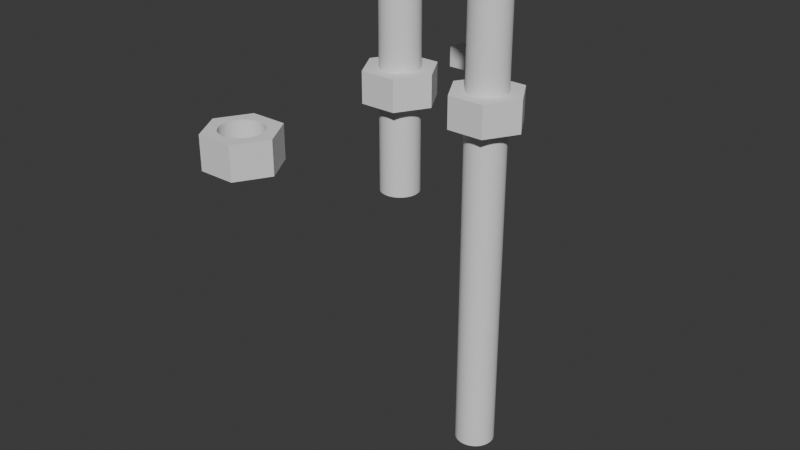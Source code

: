 # Source: JoystickV2.blend  (saved by Blender 4.0.36; exported with 4.5.12 LTS)
import bpy
from mathutils import Matrix  # noqa: F401  (used for matrix-valued properties, if any)

bpy.ops.wm.read_factory_settings(use_empty=True)
scene = bpy.context.scene
scene.name = 'Scene'

# ---- collections
col_collection = bpy.data.collections.new('Collection'); scene.collection.children.link(col_collection)

# ---- materials (node trees are filled in below, after node groups)
mat_material = bpy.data.materials.new('Material')
mat_material.alpha_threshold = 0.0
mat_material.use_transparent_shadow = False
mat_material.roughness = 0.5
mat_material.line_color = (0.0, 0.0, 0.0, 1.0)

# ---- material node trees
mat_material.use_nodes = True; mat_material.node_tree.nodes.clear()
_N = mat_material.node_tree.nodes; _L = mat_material.node_tree.links
n0 = _N.new('ShaderNodeOutputMaterial'); n0.name = 'Material Output'; n0.location = (300, 300)
n1 = _N.new('ShaderNodeBsdfPrincipled'); n1.name = 'Principled BSDF'; n1.location = (10, 300)
n1.inputs[3].default_value = 1.45
_L.new(n1.outputs[0], n0.inputs[0])
n0.is_active_output = True

# ---- world
world_world = bpy.data.worlds.new('World'); scene.world = world_world
world_world.use_nodes = True; world_world.node_tree.nodes.clear()
_N = world_world.node_tree.nodes; _L = world_world.node_tree.links
n0 = _N.new('ShaderNodeOutputWorld'); n0.name = 'World Output'; n0.location = (300, 300)
n1 = _N.new('ShaderNodeBackground'); n1.name = 'Background'; n1.location = (10, 300)
n1.inputs[0].default_value = (0.05088, 0.05088, 0.05088, 1.0)
_L.new(n1.outputs[0], n0.inputs[0])
n0.is_active_output = True
world_world.color = (0.05088, 0.05088, 0.05088)
world_world.use_sun_shadow = False
world_world.sun_shadow_jitter_overblur = 0.0

# ---- meshes
me_cube = bpy.data.meshes.new('Cube')
me_cube.from_pydata([(1.0, 1.0, 1.0), (1.0, 1.0, -1.0), (1.0, -1.0, 1.0), (1.0, -1.0, -1.0), (-1.0, 1.0, 1.0), (-1.0, 1.0, -1.0), (-1.0, -1.0, 1.0), (-1.0, -1.0, -1.0)], [], [(0, 4, 6, 2), (3, 2, 6, 7), (7, 6, 4, 5), (5, 1, 3, 7), (1, 0, 2, 3), (5, 4, 0, 1)])
_uv = me_cube.uv_layers.new(name='UVMap')
_uv.uv.foreach_set('vector', [0.625, 0.5, 0.875, 0.5, 0.875, 0.75, 0.625, 0.75, 0.375, 0.75, 0.625, 0.75, 0.625, 1.0, 0.375, 1.0, 0.375, 0.0, 0.625, 0.0, 0.625, 0.25, 0.375, 0.25, 0.125, 0.5, 0.375, 0.5, 0.375, 0.75, 0.125, 0.75, 0.375, 0.5, 0.625, 0.5, 0.625, 0.75, 0.375, 0.75, 0.375, 0.25, 0.625, 0.25, 0.625, 0.5, 0.375, 0.5])
me_cube.materials.append(mat_material)
me_cube.use_mirror_vertex_groups = False
me_cube.update()
me_cube_005 = bpy.data.meshes.new('Cube.005')
me_cube_005.from_pydata([(2.0, 0.0, 11.0), (1.998, 0.09814, 11.0), (1.99, 0.196, 11.0), (1.978, 0.2935, 11.0), (1.962, 0.3902, 11.0), (1.94, 0.486, 11.0), (1.914, 0.5806, 11.0), (1.883, 0.6738, 11.0), (1.848, 0.7654, 11.0), (1.808, 0.8551, 11.0), (1.764, 0.9428, 11.0), (1.715, 1.028, 11.0), (1.663, 1.111, 11.0), (1.606, 1.191, 11.0), (1.546, 1.269, 11.0), (1.482, 1.343, 11.0), (1.414, 1.414, 11.0), (1.343, 1.482, 11.0), (1.269, 1.546, 11.0), (1.191, 1.606, 11.0), (1.111, 1.663, 11.0), (1.028, 1.715, 11.0), (0.9428, 1.764, 11.0), (0.8551, 1.808, 11.0), (0.7654, 1.848, 11.0), (0.6738, 1.883, 11.0), (0.5806, 1.914, 11.0), (0.486, 1.94, 11.0), (0.3902, 1.962, 11.0), (0.2935, 1.978, 11.0), (0.196, 1.99, 11.0), (0.09813, 1.998, 11.0), (-8.027e-07, 2.0, 11.0), (-0.09814, 1.998, 11.0), (-0.196, 1.99, 11.0), (-0.2935, 1.978, 11.0), (-0.3902, 1.962, 11.0), (-0.486, 1.94, 11.0), (-0.5806, 1.914, 11.0), (-0.6738, 1.883, 11.0), (-0.7654, 1.848, 11.0), (-0.8551, 1.808, 11.0), (-0.9428, 1.764, 11.0), (-1.028, 1.715, 11.0), (-1.111, 1.663, 11.0), (-1.191, 1.606, 11.0), (-1.269, 1.546, 11.0), (-1.343, 1.482, 11.0), (-1.414, 1.414, 11.0), (-1.482, 1.343, 11.0), (-1.546, 1.269, 11.0), (-1.606, 1.191, 11.0), (-1.663, 1.111, 11.0), (-1.715, 1.028, 11.0), (-1.764, 0.9428, 11.0), (-1.808, 0.8551, 11.0), (-1.848, 0.7654, 11.0), (-1.883, 0.6738, 11.0), (-1.914, 0.5806, 11.0), (-1.94, 0.486, 11.0), (-1.962, 0.3902, 11.0), (-1.978, 0.2935, 11.0), (-1.99, 0.196, 11.0), (-1.998, 0.09814, 11.0), (-2.0, 3.64e-06, 11.0), (-1.998, -0.09813, 11.0), (-1.99, -0.196, 11.0), (-1.978, -0.2935, 11.0), (-1.962, -0.3902, 11.0), (-1.94, -0.486, 11.0), (-1.914, -0.5806, 11.0), (-1.883, -0.6738, 11.0), (-1.848, -0.7654, 11.0), (-1.808, -0.8551, 11.0), (-1.764, -0.9428, 11.0), (-1.715, -1.028, 11.0), (-1.663, -1.111, 11.0), (-1.606, -1.191, 11.0), (-1.546, -1.269, 11.0), (-1.482, -1.343, 11.0), (-1.414, -1.414, 11.0), (-1.343, -1.482, 11.0), (-1.269, -1.546, 11.0), (-1.191, -1.606, 11.0), (-1.111, -1.663, 11.0), (-1.028, -1.715, 11.0), (-0.9428, -1.764, 11.0), (-0.8551, -1.808, 11.0), (-0.7654, -1.848, 11.0), (-0.6738, -1.883, 11.0), (-0.5806, -1.914, 11.0), (-0.486, -1.94, 11.0), (-0.3902, -1.962, 11.0), (-0.2935, -1.978, 11.0), (-0.196, -1.99, 11.0), (-0.09814, -1.998, 11.0), (-2.837e-06, -2.0, 11.0), (0.09813, -1.998, 11.0), (0.196, -1.99, 11.0), (0.2935, -1.978, 11.0), (0.3902, -1.962, 11.0), (0.486, -1.94, 11.0), (0.5806, -1.914, 11.0), (0.6738, -1.883, 11.0), (0.7654, -1.848, 11.0), (0.8551, -1.808, 11.0), (0.9428, -1.764, 11.0), (1.028, -1.715, 11.0), (1.111, -1.663, 11.0), (1.191, -1.606, 11.0), (1.269, -1.546, 11.0), (1.343, -1.482, 11.0), (1.414, -1.414, 11.0), (1.482, -1.343, 11.0), (1.546, -1.269, 11.0), (1.606, -1.191, 11.0), (1.663, -1.111, 11.0), (1.715, -1.028, 11.0), (1.764, -0.9428, 11.0), (1.808, -0.8551, 11.0), (1.848, -0.7654, 11.0), (1.883, -0.6738, 11.0), (1.914, -0.5806, 11.0), (1.94, -0.486, 11.0), (1.962, -0.3902, 11.0), (1.978, -0.2935, 11.0), (1.99, -0.196, 11.0), (1.998, -0.09813, 11.0), (2.0, 0.0, -36.0), (1.998, 0.09814, -36.0), (1.99, 0.196, -36.0), (1.978, 0.2935, -36.0), (1.962, 0.3902, -36.0), (1.94, 0.486, -36.0), (1.914, 0.5806, -36.0), (1.883, 0.6738, -36.0), (1.848, 0.7654, -36.0), (1.808, 0.8551, -36.0), (1.764, 0.9428, -36.0), (1.715, 1.028, -36.0), (1.663, 1.111, -36.0), (1.606, 1.191, -36.0), (1.546, 1.269, -36.0), (1.482, 1.343, -36.0), (1.414, 1.414, -36.0), (1.343, 1.482, -36.0), (1.269, 1.546, -36.0), (1.191, 1.606, -36.0), (1.111, 1.663, -36.0), (1.028, 1.715, -36.0), (0.9428, 1.764, -36.0), (0.8551, 1.808, -36.0), (0.7654, 1.848, -36.0), (0.6738, 1.883, -36.0), (0.5806, 1.914, -36.0), (0.486, 1.94, -36.0), (0.3902, 1.962, -36.0), (0.2935, 1.978, -36.0), (0.196, 1.99, -36.0), (0.09813, 1.998, -36.0), (-8.027e-07, 2.0, -36.0), (-0.09814, 1.998, -36.0), (-0.196, 1.99, -36.0), (-0.2935, 1.978, -36.0), (-0.3902, 1.962, -36.0), (-0.486, 1.94, -36.0), (-0.5806, 1.914, -36.0), (-0.6738, 1.883, -36.0), (-0.7654, 1.848, -36.0), (-0.8551, 1.808, -36.0), (-0.9428, 1.764, -36.0), (-1.028, 1.715, -36.0), (-1.111, 1.663, -36.0), (-1.191, 1.606, -36.0), (-1.269, 1.546, -36.0), (-1.343, 1.482, -36.0), (-1.414, 1.414, -36.0), (-1.482, 1.343, -36.0), (-1.546, 1.269, -36.0), (-1.606, 1.191, -36.0), (-1.663, 1.111, -36.0), (-1.715, 1.028, -36.0), (-1.764, 0.9428, -36.0), (-1.808, 0.8551, -36.0), (-1.848, 0.7654, -36.0), (-1.883, 0.6738, -36.0), (-1.914, 0.5806, -36.0), (-1.94, 0.486, -36.0), (-1.962, 0.3902, -36.0), (-1.978, 0.2935, -36.0), (-1.99, 0.196, -36.0), (-1.998, 0.09814, -36.0), (-2.0, 3.64e-06, -36.0), (-1.998, -0.09813, -36.0), (-1.99, -0.196, -36.0), (-1.978, -0.2935, -36.0), (-1.962, -0.3902, -36.0), (-1.94, -0.486, -36.0), (-1.914, -0.5806, -36.0), (-1.883, -0.6738, -36.0), (-1.848, -0.7654, -36.0), (-1.808, -0.8551, -36.0), (-1.764, -0.9428, -36.0), (-1.715, -1.028, -36.0), (-1.663, -1.111, -36.0), (-1.606, -1.191, -36.0), (-1.546, -1.269, -36.0), (-1.482, -1.343, -36.0), (-1.414, -1.414, -36.0), (-1.343, -1.482, -36.0), (-1.269, -1.546, -36.0), (-1.191, -1.606, -36.0), (-1.111, -1.663, -36.0), (-1.028, -1.715, -36.0), (-0.9428, -1.764, -36.0), (-0.8551, -1.808, -36.0), (-0.7654, -1.848, -36.0), (-0.6738, -1.883, -36.0), (-0.5806, -1.914, -36.0), (-0.486, -1.94, -36.0), (-0.3902, -1.962, -36.0), (-0.2935, -1.978, -36.0), (-0.196, -1.99, -36.0), (-0.09814, -1.998, -36.0), (-2.837e-06, -2.0, -36.0), (0.09813, -1.998, -36.0), (0.196, -1.99, -36.0), (0.2935, -1.978, -36.0), (0.3902, -1.962, -36.0), (0.486, -1.94, -36.0), (0.5806, -1.914, -36.0), (0.6738, -1.883, -36.0), (0.7654, -1.848, -36.0), (0.8551, -1.808, -36.0), (0.9428, -1.764, -36.0), (1.028, -1.715, -36.0), (1.111, -1.663, -36.0), (1.191, -1.606, -36.0), (1.269, -1.546, -36.0), (1.343, -1.482, -36.0), (1.414, -1.414, -36.0), (1.482, -1.343, -36.0), (1.546, -1.269, -36.0), (1.606, -1.191, -36.0), (1.663, -1.111, -36.0), (1.715, -1.028, -36.0), (1.764, -0.9428, -36.0), (1.808, -0.8551, -36.0), (1.848, -0.7654, -36.0), (1.883, -0.6738, -36.0), (1.914, -0.5806, -36.0), (1.94, -0.486, -36.0), (1.962, -0.3902, -36.0), (1.978, -0.2935, -36.0), (1.99, -0.196, -36.0), (1.998, -0.09813, -36.0), (3.752, -1.305e-06, 14.0), (3.747, 0.1841, 14.0), (3.734, 0.3678, 14.0), (3.711, 0.5505, 14.0), (3.68, 0.732, 14.0), (3.64, 0.9117, 14.0), (3.59, 1.089, 14.0), (3.533, 1.264, 14.0), (3.466, 1.436, 14.0), (3.392, 1.604, 14.0), (3.309, 1.769, 14.0), (3.218, 1.929, 14.0), (3.12, 2.084, 14.0), (3.014, 2.235, 14.0), (2.9, 2.38, 14.0), (2.78, 2.52, 14.0), (2.653, 2.653, 14.0), (2.52, 2.78, 14.0), (2.38, 2.9, 14.0), (2.235, 3.014, 14.0), (2.085, 3.12, 14.0), (1.929, 3.218, 14.0), (1.769, 3.309, 14.0), (1.604, 3.392, 14.0), (1.436, 3.466, 14.0), (1.264, 3.533, 14.0), (1.089, 3.59, 14.0), (0.9117, 3.64, 14.0), (0.732, 3.68, 14.0), (0.5505, 3.711, 14.0), (0.3678, 3.734, 14.0), (0.1841, 3.747, 14.0), (-7.788e-07, 3.752, 14.0), (-0.1841, 3.747, 14.0), (-0.3678, 3.734, 14.0), (-0.5505, 3.711, 14.0), (-0.732, 3.68, 14.0), (-0.9117, 3.64, 14.0), (-1.089, 3.59, 14.0), (-1.264, 3.533, 14.0), (-1.436, 3.466, 14.0), (-1.604, 3.392, 14.0), (-1.769, 3.309, 14.0), (-1.929, 3.218, 14.0), (-2.085, 3.12, 14.0), (-2.235, 3.014, 14.0), (-2.38, 2.9, 14.0), (-2.52, 2.78, 14.0), (-2.653, 2.653, 14.0), (-2.78, 2.52, 14.0), (-2.9, 2.38, 14.0), (-3.014, 2.235, 14.0), (-3.12, 2.085, 14.0), (-3.218, 1.929, 14.0), (-3.309, 1.769, 14.0), (-3.392, 1.604, 14.0), (-3.466, 1.436, 14.0), (-3.533, 1.264, 14.0), (-3.59, 1.089, 14.0), (-3.64, 0.9117, 14.0), (-3.68, 0.732, 14.0), (-3.711, 0.5505, 14.0), (-3.734, 0.3678, 14.0), (-3.747, 0.1841, 14.0), (-3.752, 5.523e-06, 14.0), (-3.747, -0.1841, 14.0), (-3.734, -0.3678, 14.0), (-3.711, -0.5505, 14.0), (-3.68, -0.732, 14.0), (-3.64, -0.9117, 14.0), (-3.59, -1.089, 14.0), (-3.533, -1.264, 14.0), (-3.466, -1.436, 14.0), (-3.392, -1.604, 14.0), (-3.309, -1.769, 14.0), (-3.218, -1.929, 14.0), (-3.12, -2.084, 14.0), (-3.014, -2.235, 14.0), (-2.9, -2.38, 14.0), (-2.78, -2.52, 14.0), (-2.653, -2.653, 14.0), (-2.52, -2.78, 14.0), (-2.38, -2.9, 14.0), (-2.235, -3.014, 14.0), (-2.085, -3.12, 14.0), (-1.929, -3.218, 14.0), (-1.769, -3.309, 14.0), (-1.604, -3.392, 14.0), (-1.436, -3.466, 14.0), (-1.264, -3.533, 14.0), (-1.089, -3.59, 14.0), (-0.9117, -3.64, 14.0), (-0.732, -3.68, 14.0), (-0.5505, -3.711, 14.0), (-0.3678, -3.734, 14.0), (-0.1841, -3.747, 14.0), (-4.596e-06, -3.752, 14.0), (0.1841, -3.747, 14.0), (0.3678, -3.734, 14.0), (0.5505, -3.711, 14.0), (0.732, -3.68, 14.0), (0.9117, -3.64, 14.0), (1.089, -3.59, 14.0), (1.264, -3.533, 14.0), (1.436, -3.466, 14.0), (1.604, -3.392, 14.0), (1.769, -3.309, 14.0), (1.929, -3.218, 14.0), (2.085, -3.12, 14.0), (2.235, -3.014, 14.0), (2.38, -2.9, 14.0), (2.52, -2.78, 14.0), (2.653, -2.653, 14.0), (2.78, -2.52, 14.0), (2.9, -2.38, 14.0), (3.014, -2.235, 14.0), (3.12, -2.084, 14.0), (3.218, -1.929, 14.0), (3.309, -1.769, 14.0), (3.392, -1.604, 14.0), (3.466, -1.436, 14.0), (3.533, -1.264, 14.0), (3.59, -1.089, 14.0), (3.64, -0.9117, 14.0), (3.68, -0.732, 14.0), (3.711, -0.5505, 14.0), (3.734, -0.3678, 14.0), (3.747, -0.1841, 14.0), (3.752, -1.305e-06, 14.01), (3.747, 0.1841, 14.01), (3.734, 0.3678, 14.01), (3.711, 0.5505, 14.01), (3.68, 0.732, 14.01), (3.64, 0.9117, 14.01), (3.59, 1.089, 14.01), (3.533, 1.264, 14.01), (3.466, 1.436, 14.01), (3.392, 1.604, 14.01), (3.309, 1.769, 14.01), (3.218, 1.929, 14.01), (3.12, 2.084, 14.01), (3.014, 2.235, 14.01), (2.9, 2.38, 14.01), (2.78, 2.52, 14.01), (2.653, 2.653, 14.01), (2.52, 2.78, 14.01), (2.38, 2.9, 14.01), (2.235, 3.014, 14.01), (2.085, 3.12, 14.01), (1.929, 3.218, 14.01), (1.769, 3.309, 14.01), (1.604, 3.392, 14.01), (1.436, 3.466, 14.01), (1.264, 3.533, 14.01), (1.089, 3.59, 14.01), (0.9117, 3.64, 14.01), (0.732, 3.68, 14.01), (0.5505, 3.711, 14.01), (0.3678, 3.734, 14.01), (0.1841, 3.747, 14.01), (-7.788e-07, 3.752, 14.01), (-0.1841, 3.747, 14.01), (-0.3678, 3.734, 14.01), (-0.5505, 3.711, 14.01), (-0.732, 3.68, 14.01), (-0.9117, 3.64, 14.01), (-1.089, 3.59, 14.01), (-1.264, 3.533, 14.01), (-1.436, 3.466, 14.01), (-1.604, 3.392, 14.01), (-1.769, 3.309, 14.01), (-1.929, 3.218, 14.01), (-2.085, 3.12, 14.01), (-2.235, 3.014, 14.01), (-2.38, 2.9, 14.01), (-2.52, 2.78, 14.01), (-2.653, 2.653, 14.01), (-2.78, 2.52, 14.01), (-2.9, 2.38, 14.01), (-3.014, 2.235, 14.01), (-3.12, 2.085, 14.01), (-3.218, 1.929, 14.01), (-3.309, 1.769, 14.01), (-3.392, 1.604, 14.01), (-3.466, 1.436, 14.01), (-3.533, 1.264, 14.01), (-3.59, 1.089, 14.01), (-3.64, 0.9117, 14.01), (-3.68, 0.732, 14.01), (-3.711, 0.5505, 14.01), (-3.734, 0.3678, 14.01), (-3.747, 0.1841, 14.01), (-3.752, 5.523e-06, 14.01), (-3.747, -0.1841, 14.01), (-3.734, -0.3678, 14.01), (-3.711, -0.5505, 14.01), (-3.68, -0.732, 14.01), (-3.64, -0.9117, 14.01), (-3.59, -1.089, 14.01), (-3.533, -1.264, 14.01), (-3.466, -1.436, 14.01), (-3.392, -1.604, 14.01), (-3.309, -1.769, 14.01), (-3.218, -1.929, 14.01), (-3.12, -2.084, 14.01), (-3.014, -2.235, 14.01), (-2.9, -2.38, 14.01), (-2.78, -2.52, 14.01), (-2.653, -2.653, 14.01), (-2.52, -2.78, 14.01), (-2.38, -2.9, 14.01), (-2.235, -3.014, 14.01), (-2.085, -3.12, 14.01), (-1.929, -3.218, 14.01), (-1.769, -3.309, 14.01), (-1.604, -3.392, 14.01), (-1.436, -3.466, 14.01), (-1.264, -3.533, 14.01), (-1.089, -3.59, 14.01), (-0.9117, -3.64, 14.01), (-0.732, -3.68, 14.01), (-0.5505, -3.711, 14.01), (-0.3678, -3.734, 14.01), (-0.1841, -3.747, 14.01), (-4.596e-06, -3.752, 14.01), (0.1841, -3.747, 14.01), (0.3678, -3.734, 14.01), (0.5505, -3.711, 14.01), (0.732, -3.68, 14.01), (0.9117, -3.64, 14.01), (1.089, -3.59, 14.01), (1.264, -3.533, 14.01), (1.436, -3.466, 14.01), (1.604, -3.392, 14.01), (1.769, -3.309, 14.01), (1.929, -3.218, 14.01), (2.085, -3.12, 14.01), (2.235, -3.014, 14.01), (2.38, -2.9, 14.01), (2.52, -2.78, 14.01), (2.653, -2.653, 14.01), (2.78, -2.52, 14.01), (2.9, -2.38, 14.01), (3.014, -2.235, 14.01), (3.12, -2.084, 14.01), (3.218, -1.929, 14.01), (3.309, -1.769, 14.01), (3.392, -1.604, 14.01), (3.466, -1.436, 14.01), (3.533, -1.264, 14.01), (3.59, -1.089, 14.01), (3.64, -0.9117, 14.01), (3.68, -0.732, 14.01), (3.711, -0.5505, 14.01), (3.734, -0.3678, 14.01), (3.747, -0.1841, 14.01), (2.0, 0.0, -36.01), (1.998, 0.09814, -36.01), (1.99, 0.196, -36.01), (1.978, 0.2935, -36.01), (1.962, 0.3902, -36.01), (1.94, 0.486, -36.01), (1.914, 0.5806, -36.01), (1.883, 0.6738, -36.01), (1.848, 0.7654, -36.01), (1.808, 0.8551, -36.01), (1.764, 0.9428, -36.01), (1.715, 1.028, -36.01), (1.663, 1.111, -36.01), (1.606, 1.191, -36.01), (1.546, 1.269, -36.01), (1.482, 1.343, -36.01), (1.414, 1.414, -36.01), (1.343, 1.482, -36.01), (1.269, 1.546, -36.01), (1.191, 1.606, -36.01), (1.111, 1.663, -36.01), (1.028, 1.715, -36.01), (0.9428, 1.764, -36.01), (0.8551, 1.808, -36.01), (0.7654, 1.848, -36.01), (0.6738, 1.883, -36.01), (0.5806, 1.914, -36.01), (0.486, 1.94, -36.01), (0.3902, 1.962, -36.01), (0.2935, 1.978, -36.01), (0.196, 1.99, -36.01), (0.09813, 1.998, -36.01), (-8.027e-07, 2.0, -36.01), (-0.09814, 1.998, -36.01), (-0.196, 1.99, -36.01), (-0.2935, 1.978, -36.01), (-0.3902, 1.962, -36.01), (-0.486, 1.94, -36.01), (-0.5806, 1.914, -36.01), (-0.6738, 1.883, -36.01), (-0.7654, 1.848, -36.01), (-0.8551, 1.808, -36.01), (-0.9428, 1.764, -36.01), (-1.028, 1.715, -36.01), (-1.111, 1.663, -36.01), (-1.191, 1.606, -36.01), (-1.269, 1.546, -36.01), (-1.343, 1.482, -36.01), (-1.414, 1.414, -36.01), (-1.482, 1.343, -36.01), (-1.546, 1.269, -36.01), (-1.606, 1.191, -36.01), (-1.663, 1.111, -36.01), (-1.715, 1.028, -36.01), (-1.764, 0.9428, -36.01), (-1.808, 0.8551, -36.01), (-1.848, 0.7654, -36.01), (-1.883, 0.6738, -36.01), (-1.914, 0.5806, -36.01), (-1.94, 0.486, -36.01), (-1.962, 0.3902, -36.01), (-1.978, 0.2935, -36.01), (-1.99, 0.196, -36.01), (-1.998, 0.09814, -36.01), (-2.0, 3.64e-06, -36.01), (-1.998, -0.09813, -36.01), (-1.99, -0.196, -36.01), (-1.978, -0.2935, -36.01), (-1.962, -0.3902, -36.01), (-1.94, -0.486, -36.01), (-1.914, -0.5806, -36.01), (-1.883, -0.6738, -36.01), (-1.848, -0.7654, -36.01), (-1.808, -0.8551, -36.01), (-1.764, -0.9428, -36.01), (-1.715, -1.028, -36.01), (-1.663, -1.111, -36.01), (-1.606, -1.191, -36.01), (-1.546, -1.269, -36.01), (-1.482, -1.343, -36.01), (-1.414, -1.414, -36.01), (-1.343, -1.482, -36.01), (-1.269, -1.546, -36.01), (-1.191, -1.606, -36.01), (-1.111, -1.663, -36.01), (-1.028, -1.715, -36.01), (-0.9428, -1.764, -36.01), (-0.8551, -1.808, -36.01), (-0.7654, -1.848, -36.01), (-0.6738, -1.883, -36.01), (-0.5806, -1.914, -36.01), (-0.486, -1.94, -36.01), (-0.3902, -1.962, -36.01), (-0.2935, -1.978, -36.01), (-0.196, -1.99, -36.01), (-0.09814, -1.998, -36.01), (-2.837e-06, -2.0, -36.01), (0.09813, -1.998, -36.01), (0.196, -1.99, -36.01), (0.2935, -1.978, -36.01), (0.3902, -1.962, -36.01), (0.486, -1.94, -36.01), (0.5806, -1.914, -36.01), (0.6738, -1.883, -36.01), (0.7654, -1.848, -36.01), (0.8551, -1.808, -36.01), (0.9428, -1.764, -36.01), (1.028, -1.715, -36.01), (1.111, -1.663, -36.01), (1.191, -1.606, -36.01), (1.269, -1.546, -36.01), (1.343, -1.482, -36.01), (1.414, -1.414, -36.01), (1.482, -1.343, -36.01), (1.546, -1.269, -36.01), (1.606, -1.191, -36.01), (1.663, -1.111, -36.01), (1.715, -1.028, -36.01), (1.764, -0.9428, -36.01), (1.808, -0.8551, -36.01), (1.848, -0.7654, -36.01), (1.883, -0.6738, -36.01), (1.914, -0.5806, -36.01), (1.94, -0.486, -36.01), (1.962, -0.3902, -36.01), (1.978, -0.2935, -36.01), (1.99, -0.196, -36.01), (1.998, -0.09813, -36.01)], [], [(0, 128, 129, 1), (1, 129, 130, 2), (2, 130, 131, 3), (3, 131, 132, 4), (4, 132, 133, 5), (5, 133, 134, 6), (6, 134, 135, 7), (7, 135, 136, 8), (8, 136, 137, 9), (9, 137, 138, 10), (10, 138, 139, 11), (11, 139, 140, 12), (12, 140, 141, 13), (13, 141, 142, 14), (14, 142, 143, 15), (15, 143, 144, 16), (16, 144, 145, 17), (17, 145, 146, 18), (18, 146, 147, 19), (19, 147, 148, 20), (20, 148, 149, 21), (21, 149, 150, 22), (22, 150, 151, 23), (23, 151, 152, 24), (24, 152, 153, 25), (25, 153, 154, 26), (26, 154, 155, 27), (27, 155, 156, 28), (28, 156, 157, 29), (29, 157, 158, 30), (30, 158, 159, 31), (31, 159, 160, 32), (32, 160, 161, 33), (33, 161, 162, 34), (34, 162, 163, 35), (35, 163, 164, 36), (36, 164, 165, 37), (37, 165, 166, 38), (38, 166, 167, 39), (39, 167, 168, 40), (40, 168, 169, 41), (41, 169, 170, 42), (42, 170, 171, 43), (43, 171, 172, 44), (44, 172, 173, 45), (45, 173, 174, 46), (46, 174, 175, 47), (47, 175, 176, 48), (48, 176, 177, 49), (49, 177, 178, 50), (50, 178, 179, 51), (51, 179, 180, 52), (52, 180, 181, 53), (53, 181, 182, 54), (54, 182, 183, 55), (55, 183, 184, 56), (56, 184, 185, 57), (57, 185, 186, 58), (58, 186, 187, 59), (59, 187, 188, 60), (60, 188, 189, 61), (61, 189, 190, 62), (62, 190, 191, 63), (63, 191, 192, 64), (64, 192, 193, 65), (65, 193, 194, 66), (66, 194, 195, 67), (67, 195, 196, 68), (68, 196, 197, 69), (69, 197, 198, 70), (70, 198, 199, 71), (71, 199, 200, 72), (72, 200, 201, 73), (73, 201, 202, 74), (74, 202, 203, 75), (75, 203, 204, 76), (76, 204, 205, 77), (77, 205, 206, 78), (78, 206, 207, 79), (79, 207, 208, 80), (80, 208, 209, 81), (81, 209, 210, 82), (82, 210, 211, 83), (83, 211, 212, 84), (84, 212, 213, 85), (85, 213, 214, 86), (86, 214, 215, 87), (87, 215, 216, 88), (88, 216, 217, 89), (89, 217, 218, 90), (90, 218, 219, 91), (91, 219, 220, 92), (92, 220, 221, 93), (93, 221, 222, 94), (94, 222, 223, 95), (95, 223, 224, 96), (96, 224, 225, 97), (97, 225, 226, 98), (98, 226, 227, 99), (99, 227, 228, 100), (100, 228, 229, 101), (101, 229, 230, 102), (102, 230, 231, 103), (103, 231, 232, 104), (104, 232, 233, 105), (105, 233, 234, 106), (106, 234, 235, 107), (107, 235, 236, 108), (108, 236, 237, 109), (109, 237, 238, 110), (110, 238, 239, 111), (111, 239, 240, 112), (112, 240, 241, 113), (113, 241, 242, 114), (114, 242, 243, 115), (115, 243, 244, 116), (116, 244, 245, 117), (117, 245, 246, 118), (118, 246, 247, 119), (119, 247, 248, 120), (120, 248, 249, 121), (121, 249, 250, 122), (122, 250, 251, 123), (123, 251, 252, 124), (124, 252, 253, 125), (125, 253, 254, 126), (126, 254, 255, 127), (127, 255, 128, 0), (153, 152, 536, 537), (282, 283, 411, 410), (53, 54, 310, 309), (2, 3, 259, 258), (105, 106, 362, 361), (54, 55, 311, 310), (3, 4, 260, 259), (106, 107, 363, 362), (55, 56, 312, 311), (4, 5, 261, 260), (107, 108, 364, 363), (56, 57, 313, 312), (5, 6, 262, 261), (108, 109, 365, 364), (57, 58, 314, 313), (6, 7, 263, 262), (109, 110, 366, 365), (58, 59, 315, 314), (7, 8, 264, 263), (110, 111, 367, 366), (59, 60, 316, 315), (8, 9, 265, 264), (111, 112, 368, 367), (60, 61, 317, 316), (9, 10, 266, 265), (112, 113, 369, 368), (61, 62, 318, 317), (10, 11, 267, 266), (113, 114, 370, 369), (62, 63, 319, 318), (11, 12, 268, 267), (114, 115, 371, 370), (63, 64, 320, 319), (12, 13, 269, 268), (115, 116, 372, 371), (64, 65, 321, 320), (13, 14, 270, 269), (116, 117, 373, 372), (65, 66, 322, 321), (14, 15, 271, 270), (117, 118, 374, 373), (66, 67, 323, 322), (15, 16, 272, 271), (118, 119, 375, 374), (67, 68, 324, 323), (16, 17, 273, 272), (119, 120, 376, 375), (68, 69, 325, 324), (17, 18, 274, 273), (120, 121, 377, 376), (69, 70, 326, 325), (18, 19, 275, 274), (121, 122, 378, 377), (70, 71, 327, 326), (19, 20, 276, 275), (122, 123, 379, 378), (71, 72, 328, 327), (20, 21, 277, 276), (123, 124, 380, 379), (72, 73, 329, 328), (21, 22, 278, 277), (124, 125, 381, 380), (73, 74, 330, 329), (22, 23, 279, 278), (125, 126, 382, 381), (74, 75, 331, 330), (23, 24, 280, 279), (126, 127, 383, 382), (75, 76, 332, 331), (24, 25, 281, 280), (127, 0, 256, 383), (76, 77, 333, 332), (25, 26, 282, 281), (77, 78, 334, 333), (26, 27, 283, 282), (78, 79, 335, 334), (27, 28, 284, 283), (79, 80, 336, 335), (28, 29, 285, 284), (80, 81, 337, 336), (29, 30, 286, 285), (81, 82, 338, 337), (30, 31, 287, 286), (82, 83, 339, 338), (31, 32, 288, 287), (83, 84, 340, 339), (32, 33, 289, 288), (84, 85, 341, 340), (33, 34, 290, 289), (85, 86, 342, 341), (34, 35, 291, 290), (86, 87, 343, 342), (35, 36, 292, 291), (87, 88, 344, 343), (36, 37, 293, 292), (88, 89, 345, 344), (37, 38, 294, 293), (89, 90, 346, 345), (38, 39, 295, 294), (90, 91, 347, 346), (39, 40, 296, 295), (91, 92, 348, 347), (40, 41, 297, 296), (92, 93, 349, 348), (41, 42, 298, 297), (93, 94, 350, 349), (42, 43, 299, 298), (94, 95, 351, 350), (43, 44, 300, 299), (95, 96, 352, 351), (44, 45, 301, 300), (96, 97, 353, 352), (45, 46, 302, 301), (97, 98, 354, 353), (46, 47, 303, 302), (98, 99, 355, 354), (47, 48, 304, 303), (99, 100, 356, 355), (48, 49, 305, 304), (100, 101, 357, 356), (49, 50, 306, 305), (101, 102, 358, 357), (50, 51, 307, 306), (102, 103, 359, 358), (51, 52, 308, 307), (0, 1, 257, 256), (103, 104, 360, 359), (52, 53, 309, 308), (1, 2, 258, 257), (104, 105, 361, 360), (384, 385, 386, 387, 388, 389, 390, 391, 392, 393, 394, 395, 396, 397, 398, 399, 400, 401, 402, 403, 404, 405, 406, 407, 408, 409, 410, 411, 412, 413, 414, 415, 416, 417, 418, 419, 420, 421, 422, 423, 424, 425, 426, 427, 428, 429, 430, 431, 432, 433, 434, 435, 436, 437, 438, 439, 440, 441, 442, 443, 444, 445, 446, 447, 448, 449, 450, 451, 452, 453, 454, 455, 456, 457, 458, 459, 460, 461, 462, 463, 464, 465, 466, 467, 468, 469, 470, 471, 472, 473, 474, 475, 476, 477, 478, 479, 480, 481, 482, 483, 484, 485, 486, 487, 488, 489, 490, 491, 492, 493, 494, 495, 496, 497, 498, 499, 500, 501, 502, 503, 504, 505, 506, 507, 508, 509, 510, 511), (334, 335, 463, 462), (283, 284, 412, 411), (335, 336, 464, 463), (284, 285, 413, 412), (336, 337, 465, 464), (285, 286, 414, 413), (337, 338, 466, 465), (286, 287, 415, 414), (338, 339, 467, 466), (287, 288, 416, 415), (339, 340, 468, 467), (288, 289, 417, 416), (340, 341, 469, 468), (289, 290, 418, 417), (341, 342, 470, 469), (290, 291, 419, 418), (342, 343, 471, 470), (291, 292, 420, 419), (343, 344, 472, 471), (292, 293, 421, 420), (344, 345, 473, 472), (293, 294, 422, 421), (345, 346, 474, 473), (294, 295, 423, 422), (346, 347, 475, 474), (295, 296, 424, 423), (347, 348, 476, 475), (296, 297, 425, 424), (348, 349, 477, 476), (297, 298, 426, 425), (349, 350, 478, 477), (298, 299, 427, 426), (350, 351, 479, 478), (299, 300, 428, 427), (351, 352, 480, 479), (300, 301, 429, 428), (352, 353, 481, 480), (301, 302, 430, 429), (353, 354, 482, 481), (302, 303, 431, 430), (354, 355, 483, 482), (303, 304, 432, 431), (355, 356, 484, 483), (304, 305, 433, 432), (356, 357, 485, 484), (305, 306, 434, 433), (357, 358, 486, 485), (306, 307, 435, 434), (358, 359, 487, 486), (307, 308, 436, 435), (256, 257, 385, 384), (359, 360, 488, 487), (308, 309, 437, 436), (257, 258, 386, 385), (360, 361, 489, 488), (309, 310, 438, 437), (258, 259, 387, 386), (361, 362, 490, 489), (310, 311, 439, 438), (259, 260, 388, 387), (362, 363, 491, 490), (311, 312, 440, 439), (260, 261, 389, 388), (363, 364, 492, 491), (312, 313, 441, 440), (261, 262, 390, 389), (364, 365, 493, 492), (313, 314, 442, 441), (262, 263, 391, 390), (365, 366, 494, 493), (314, 315, 443, 442), (263, 264, 392, 391), (366, 367, 495, 494), (315, 316, 444, 443), (264, 265, 393, 392), (367, 368, 496, 495), (316, 317, 445, 444), (265, 266, 394, 393), (368, 369, 497, 496), (317, 318, 446, 445), (266, 267, 395, 394), (369, 370, 498, 497), (318, 319, 447, 446), (267, 268, 396, 395), (370, 371, 499, 498), (319, 320, 448, 447), (268, 269, 397, 396), (371, 372, 500, 499), (320, 321, 449, 448), (269, 270, 398, 397), (372, 373, 501, 500), (321, 322, 450, 449), (270, 271, 399, 398), (373, 374, 502, 501), (322, 323, 451, 450), (271, 272, 400, 399), (374, 375, 503, 502), (323, 324, 452, 451), (272, 273, 401, 400), (375, 376, 504, 503), (324, 325, 453, 452), (273, 274, 402, 401), (376, 377, 505, 504), (325, 326, 454, 453), (274, 275, 403, 402), (377, 378, 506, 505), (326, 327, 455, 454), (275, 276, 404, 403), (378, 379, 507, 506), (327, 328, 456, 455), (276, 277, 405, 404), (379, 380, 508, 507), (328, 329, 457, 456), (277, 278, 406, 405), (380, 381, 509, 508), (329, 330, 458, 457), (278, 279, 407, 406), (381, 382, 510, 509), (330, 331, 459, 458), (279, 280, 408, 407), (382, 383, 511, 510), (331, 332, 460, 459), (280, 281, 409, 408), (383, 256, 384, 511), (332, 333, 461, 460), (281, 282, 410, 409), (333, 334, 462, 461), (639, 638, 637, 636, 635, 634, 633, 632, 631, 630, 629, 628, 627, 626, 625, 624, 623, 622, 621, 620, 619, 618, 617, 616, 615, 614, 613, 612, 611, 610, 609, 608, 607, 606, 605, 604, 603, 602, 601, 600, 599, 598, 597, 596, 595, 594, 593, 592, 591, 590, 589, 588, 587, 586, 585, 584, 583, 582, 581, 580, 579, 578, 577, 576, 575, 574, 573, 572, 571, 570, 569, 568, 567, 566, 565, 564, 563, 562, 561, 560, 559, 558, 557, 556, 555, 554, 553, 552, 551, 550, 549, 548, 547, 546, 545, 544, 543, 542, 541, 540, 539, 538, 537, 536, 535, 534, 533, 532, 531, 530, 529, 528, 527, 526, 525, 524, 523, 522, 521, 520, 519, 518, 517, 516, 515, 514, 513, 512), (128, 255, 639, 512), (205, 204, 588, 589), (154, 153, 537, 538), (206, 205, 589, 590), (155, 154, 538, 539), (207, 206, 590, 591), (156, 155, 539, 540), (208, 207, 591, 592), (157, 156, 540, 541), (209, 208, 592, 593), (158, 157, 541, 542), (210, 209, 593, 594), (159, 158, 542, 543), (211, 210, 594, 595), (160, 159, 543, 544), (212, 211, 595, 596), (161, 160, 544, 545), (213, 212, 596, 597), (162, 161, 545, 546), (214, 213, 597, 598), (163, 162, 546, 547), (215, 214, 598, 599), (164, 163, 547, 548), (216, 215, 599, 600), (165, 164, 548, 549), (217, 216, 600, 601), (166, 165, 549, 550), (218, 217, 601, 602), (167, 166, 550, 551), (219, 218, 602, 603), (168, 167, 551, 552), (220, 219, 603, 604), (169, 168, 552, 553), (221, 220, 604, 605), (170, 169, 553, 554), (222, 221, 605, 606), (171, 170, 554, 555), (223, 222, 606, 607), (172, 171, 555, 556), (224, 223, 607, 608), (173, 172, 556, 557), (225, 224, 608, 609), (174, 173, 557, 558), (226, 225, 609, 610), (175, 174, 558, 559), (227, 226, 610, 611), (176, 175, 559, 560), (228, 227, 611, 612), (177, 176, 560, 561), (229, 228, 612, 613), (178, 177, 561, 562), (230, 229, 613, 614), (179, 178, 562, 563), (231, 230, 614, 615), (180, 179, 563, 564), (129, 128, 512, 513), (232, 231, 615, 616), (181, 180, 564, 565), (130, 129, 513, 514), (233, 232, 616, 617), (182, 181, 565, 566), (131, 130, 514, 515), (234, 233, 617, 618), (183, 182, 566, 567), (132, 131, 515, 516), (235, 234, 618, 619), (184, 183, 567, 568), (133, 132, 516, 517), (236, 235, 619, 620), (185, 184, 568, 569), (134, 133, 517, 518), (237, 236, 620, 621), (186, 185, 569, 570), (135, 134, 518, 519), (238, 237, 621, 622), (187, 186, 570, 571), (136, 135, 519, 520), (239, 238, 622, 623), (188, 187, 571, 572), (137, 136, 520, 521), (240, 239, 623, 624), (189, 188, 572, 573), (138, 137, 521, 522), (241, 240, 624, 625), (190, 189, 573, 574), (139, 138, 522, 523), (242, 241, 625, 626), (191, 190, 574, 575), (140, 139, 523, 524), (243, 242, 626, 627), (192, 191, 575, 576), (141, 140, 524, 525), (244, 243, 627, 628), (193, 192, 576, 577), (142, 141, 525, 526), (245, 244, 628, 629), (194, 193, 577, 578), (143, 142, 526, 527), (246, 245, 629, 630), (195, 194, 578, 579), (144, 143, 527, 528), (247, 246, 630, 631), (196, 195, 579, 580), (145, 144, 528, 529), (248, 247, 631, 632), (197, 196, 580, 581), (146, 145, 529, 530), (249, 248, 632, 633), (198, 197, 581, 582), (147, 146, 530, 531), (250, 249, 633, 634), (199, 198, 582, 583), (148, 147, 531, 532), (251, 250, 634, 635), (200, 199, 583, 584), (149, 148, 532, 533), (252, 251, 635, 636), (201, 200, 584, 585), (150, 149, 533, 534), (253, 252, 636, 637), (202, 201, 585, 586), (151, 150, 534, 535), (254, 253, 637, 638), (203, 202, 586, 587), (152, 151, 535, 536), (255, 254, 638, 639), (204, 203, 587, 588)])
me_cube_005.materials.append(None)
me_cube_005.update()
me_cube_001 = bpy.data.meshes.new('Cube.001')
me_cube_001.from_pydata([(2.0, 0.0, 11.0), (1.998, 0.09814, 11.0), (1.99, 0.196, 11.0), (1.978, 0.2935, 11.0), (1.962, 0.3902, 11.0), (1.94, 0.486, 11.0), (1.914, 0.5806, 11.0), (1.883, 0.6738, 11.0), (1.848, 0.7654, 11.0), (1.808, 0.8551, 11.0), (1.764, 0.9428, 11.0), (1.715, 1.028, 11.0), (1.663, 1.111, 11.0), (1.606, 1.191, 11.0), (1.546, 1.269, 11.0), (1.482, 1.343, 11.0), (1.414, 1.414, 11.0), (1.343, 1.482, 11.0), (1.269, 1.546, 11.0), (1.191, 1.606, 11.0), (1.111, 1.663, 11.0), (1.028, 1.715, 11.0), (0.9428, 1.764, 11.0), (0.8551, 1.808, 11.0), (0.7654, 1.848, 11.0), (0.6738, 1.883, 11.0), (0.5806, 1.914, 11.0), (0.486, 1.94, 11.0), (0.3902, 1.962, 11.0), (0.2935, 1.978, 11.0), (0.196, 1.99, 11.0), (0.09813, 1.998, 11.0), (-8.027e-07, 2.0, 11.0), (-0.09814, 1.998, 11.0), (-0.196, 1.99, 11.0), (-0.2935, 1.978, 11.0), (-0.3902, 1.962, 11.0), (-0.486, 1.94, 11.0), (-0.5806, 1.914, 11.0), (-0.6738, 1.883, 11.0), (-0.7654, 1.848, 11.0), (-0.8551, 1.808, 11.0), (-0.9428, 1.764, 11.0), (-1.028, 1.715, 11.0), (-1.111, 1.663, 11.0), (-1.191, 1.606, 11.0), (-1.269, 1.546, 11.0), (-1.343, 1.482, 11.0), (-1.414, 1.414, 11.0), (-1.482, 1.343, 11.0), (-1.546, 1.269, 11.0), (-1.606, 1.191, 11.0), (-1.663, 1.111, 11.0), (-1.715, 1.028, 11.0), (-1.764, 0.9428, 11.0), (-1.808, 0.8551, 11.0), (-1.848, 0.7654, 11.0), (-1.883, 0.6738, 11.0), (-1.914, 0.5806, 11.0), (-1.94, 0.486, 11.0), (-1.962, 0.3902, 11.0), (-1.978, 0.2935, 11.0), (-1.99, 0.196, 11.0), (-1.998, 0.09814, 11.0), (-2.0, 3.64e-06, 11.0), (-1.998, -0.09813, 11.0), (-1.99, -0.196, 11.0), (-1.978, -0.2935, 11.0), (-1.962, -0.3902, 11.0), (-1.94, -0.486, 11.0), (-1.914, -0.5806, 11.0), (-1.883, -0.6738, 11.0), (-1.848, -0.7654, 11.0), (-1.808, -0.8551, 11.0), (-1.764, -0.9428, 11.0), (-1.715, -1.028, 11.0), (-1.663, -1.111, 11.0), (-1.606, -1.191, 11.0), (-1.546, -1.269, 11.0), (-1.482, -1.343, 11.0), (-1.414, -1.414, 11.0), (-1.343, -1.482, 11.0), (-1.269, -1.546, 11.0), (-1.191, -1.606, 11.0), (-1.111, -1.663, 11.0), (-1.028, -1.715, 11.0), (-0.9428, -1.764, 11.0), (-0.8551, -1.808, 11.0), (-0.7654, -1.848, 11.0), (-0.6738, -1.883, 11.0), (-0.5806, -1.914, 11.0), (-0.486, -1.94, 11.0), (-0.3902, -1.962, 11.0), (-0.2935, -1.978, 11.0), (-0.196, -1.99, 11.0), (-0.09814, -1.998, 11.0), (-2.837e-06, -2.0, 11.0), (0.09813, -1.998, 11.0), (0.196, -1.99, 11.0), (0.2935, -1.978, 11.0), (0.3902, -1.962, 11.0), (0.486, -1.94, 11.0), (0.5806, -1.914, 11.0), (0.6738, -1.883, 11.0), (0.7654, -1.848, 11.0), (0.8551, -1.808, 11.0), (0.9428, -1.764, 11.0), (1.028, -1.715, 11.0), (1.111, -1.663, 11.0), (1.191, -1.606, 11.0), (1.269, -1.546, 11.0), (1.343, -1.482, 11.0), (1.414, -1.414, 11.0), (1.482, -1.343, 11.0), (1.546, -1.269, 11.0), (1.606, -1.191, 11.0), (1.663, -1.111, 11.0), (1.715, -1.028, 11.0), (1.764, -0.9428, 11.0), (1.808, -0.8551, 11.0), (1.848, -0.7654, 11.0), (1.883, -0.6738, 11.0), (1.914, -0.5806, 11.0), (1.94, -0.486, 11.0), (1.962, -0.3902, 11.0), (1.978, -0.2935, 11.0), (1.99, -0.196, 11.0), (1.998, -0.09813, 11.0), (2.0, 0.0, -11.0), (1.998, 0.09814, -11.0), (1.99, 0.196, -11.0), (1.978, 0.2935, -11.0), (1.962, 0.3902, -11.0), (1.94, 0.486, -11.0), (1.914, 0.5806, -11.0), (1.883, 0.6738, -11.0), (1.848, 0.7654, -11.0), (1.808, 0.8551, -11.0), (1.764, 0.9428, -11.0), (1.715, 1.028, -11.0), (1.663, 1.111, -11.0), (1.606, 1.191, -11.0), (1.546, 1.269, -11.0), (1.482, 1.343, -11.0), (1.414, 1.414, -11.0), (1.343, 1.482, -11.0), (1.269, 1.546, -11.0), (1.191, 1.606, -11.0), (1.111, 1.663, -11.0), (1.028, 1.715, -11.0), (0.9428, 1.764, -11.0), (0.8551, 1.808, -11.0), (0.7654, 1.848, -11.0), (0.6738, 1.883, -11.0), (0.5806, 1.914, -11.0), (0.486, 1.94, -11.0), (0.3902, 1.962, -11.0), (0.2935, 1.978, -11.0), (0.196, 1.99, -11.0), (0.09813, 1.998, -11.0), (-8.027e-07, 2.0, -11.0), (-0.09814, 1.998, -11.0), (-0.196, 1.99, -11.0), (-0.2935, 1.978, -11.0), (-0.3902, 1.962, -11.0), (-0.486, 1.94, -11.0), (-0.5806, 1.914, -11.0), (-0.6738, 1.883, -11.0), (-0.7654, 1.848, -11.0), (-0.8551, 1.808, -11.0), (-0.9428, 1.764, -11.0), (-1.028, 1.715, -11.0), (-1.111, 1.663, -11.0), (-1.191, 1.606, -11.0), (-1.269, 1.546, -11.0), (-1.343, 1.482, -11.0), (-1.414, 1.414, -11.0), (-1.482, 1.343, -11.0), (-1.546, 1.269, -11.0), (-1.606, 1.191, -11.0), (-1.663, 1.111, -11.0), (-1.715, 1.028, -11.0), (-1.764, 0.9428, -11.0), (-1.808, 0.8551, -11.0), (-1.848, 0.7654, -11.0), (-1.883, 0.6738, -11.0), (-1.914, 0.5806, -11.0), (-1.94, 0.486, -11.0), (-1.962, 0.3902, -11.0), (-1.978, 0.2935, -11.0), (-1.99, 0.196, -11.0), (-1.998, 0.09814, -11.0), (-2.0, 3.64e-06, -11.0), (-1.998, -0.09813, -11.0), (-1.99, -0.196, -11.0), (-1.978, -0.2935, -11.0), (-1.962, -0.3902, -11.0), (-1.94, -0.486, -11.0), (-1.914, -0.5806, -11.0), (-1.883, -0.6738, -11.0), (-1.848, -0.7654, -11.0), (-1.808, -0.8551, -11.0), (-1.764, -0.9428, -11.0), (-1.715, -1.028, -11.0), (-1.663, -1.111, -11.0), (-1.606, -1.191, -11.0), (-1.546, -1.269, -11.0), (-1.482, -1.343, -11.0), (-1.414, -1.414, -11.0), (-1.343, -1.482, -11.0), (-1.269, -1.546, -11.0), (-1.191, -1.606, -11.0), (-1.111, -1.663, -11.0), (-1.028, -1.715, -11.0), (-0.9428, -1.764, -11.0), (-0.8551, -1.808, -11.0), (-0.7654, -1.848, -11.0), (-0.6738, -1.883, -11.0), (-0.5806, -1.914, -11.0), (-0.486, -1.94, -11.0), (-0.3902, -1.962, -11.0), (-0.2935, -1.978, -11.0), (-0.196, -1.99, -11.0), (-0.09814, -1.998, -11.0), (-2.837e-06, -2.0, -11.0), (0.09813, -1.998, -11.0), (0.196, -1.99, -11.0), (0.2935, -1.978, -11.0), (0.3902, -1.962, -11.0), (0.486, -1.94, -11.0), (0.5806, -1.914, -11.0), (0.6738, -1.883, -11.0), (0.7654, -1.848, -11.0), (0.8551, -1.808, -11.0), (0.9428, -1.764, -11.0), (1.028, -1.715, -11.0), (1.111, -1.663, -11.0), (1.191, -1.606, -11.0), (1.269, -1.546, -11.0), (1.343, -1.482, -11.0), (1.414, -1.414, -11.0), (1.482, -1.343, -11.0), (1.546, -1.269, -11.0), (1.606, -1.191, -11.0), (1.663, -1.111, -11.0), (1.715, -1.028, -11.0), (1.764, -0.9428, -11.0), (1.808, -0.8551, -11.0), (1.848, -0.7654, -11.0), (1.883, -0.6738, -11.0), (1.914, -0.5806, -11.0), (1.94, -0.486, -11.0), (1.962, -0.3902, -11.0), (1.978, -0.2935, -11.0), (1.99, -0.196, -11.0), (1.998, -0.09813, -11.0), (3.752, -1.305e-06, 14.0), (3.747, 0.1841, 14.0), (3.734, 0.3678, 14.0), (3.711, 0.5505, 14.0), (3.68, 0.732, 14.0), (3.64, 0.9117, 14.0), (3.59, 1.089, 14.0), (3.533, 1.264, 14.0), (3.466, 1.436, 14.0), (3.392, 1.604, 14.0), (3.309, 1.769, 14.0), (3.218, 1.929, 14.0), (3.12, 2.084, 14.0), (3.014, 2.235, 14.0), (2.9, 2.38, 14.0), (2.78, 2.52, 14.0), (2.653, 2.653, 14.0), (2.52, 2.78, 14.0), (2.38, 2.9, 14.0), (2.235, 3.014, 14.0), (2.085, 3.12, 14.0), (1.929, 3.218, 14.0), (1.769, 3.309, 14.0), (1.604, 3.392, 14.0), (1.436, 3.466, 14.0), (1.264, 3.533, 14.0), (1.089, 3.59, 14.0), (0.9117, 3.64, 14.0), (0.732, 3.68, 14.0), (0.5505, 3.711, 14.0), (0.3678, 3.734, 14.0), (0.1841, 3.747, 14.0), (-7.788e-07, 3.752, 14.0), (-0.1841, 3.747, 14.0), (-0.3678, 3.734, 14.0), (-0.5505, 3.711, 14.0), (-0.732, 3.68, 14.0), (-0.9117, 3.64, 14.0), (-1.089, 3.59, 14.0), (-1.264, 3.533, 14.0), (-1.436, 3.466, 14.0), (-1.604, 3.392, 14.0), (-1.769, 3.309, 14.0), (-1.929, 3.218, 14.0), (-2.085, 3.12, 14.0), (-2.235, 3.014, 14.0), (-2.38, 2.9, 14.0), (-2.52, 2.78, 14.0), (-2.653, 2.653, 14.0), (-2.78, 2.52, 14.0), (-2.9, 2.38, 14.0), (-3.014, 2.235, 14.0), (-3.12, 2.085, 14.0), (-3.218, 1.929, 14.0), (-3.309, 1.769, 14.0), (-3.392, 1.604, 14.0), (-3.466, 1.436, 14.0), (-3.533, 1.264, 14.0), (-3.59, 1.089, 14.0), (-3.64, 0.9117, 14.0), (-3.68, 0.732, 14.0), (-3.711, 0.5505, 14.0), (-3.734, 0.3678, 14.0), (-3.747, 0.1841, 14.0), (-3.752, 5.523e-06, 14.0), (-3.747, -0.1841, 14.0), (-3.734, -0.3678, 14.0), (-3.711, -0.5505, 14.0), (-3.68, -0.732, 14.0), (-3.64, -0.9117, 14.0), (-3.59, -1.089, 14.0), (-3.533, -1.264, 14.0), (-3.466, -1.436, 14.0), (-3.392, -1.604, 14.0), (-3.309, -1.769, 14.0), (-3.218, -1.929, 14.0), (-3.12, -2.084, 14.0), (-3.014, -2.235, 14.0), (-2.9, -2.38, 14.0), (-2.78, -2.52, 14.0), (-2.653, -2.653, 14.0), (-2.52, -2.78, 14.0), (-2.38, -2.9, 14.0), (-2.235, -3.014, 14.0), (-2.085, -3.12, 14.0), (-1.929, -3.218, 14.0), (-1.769, -3.309, 14.0), (-1.604, -3.392, 14.0), (-1.436, -3.466, 14.0), (-1.264, -3.533, 14.0), (-1.089, -3.59, 14.0), (-0.9117, -3.64, 14.0), (-0.732, -3.68, 14.0), (-0.5505, -3.711, 14.0), (-0.3678, -3.734, 14.0), (-0.1841, -3.747, 14.0), (-4.596e-06, -3.752, 14.0), (0.1841, -3.747, 14.0), (0.3678, -3.734, 14.0), (0.5505, -3.711, 14.0), (0.732, -3.68, 14.0), (0.9117, -3.64, 14.0), (1.089, -3.59, 14.0), (1.264, -3.533, 14.0), (1.436, -3.466, 14.0), (1.604, -3.392, 14.0), (1.769, -3.309, 14.0), (1.929, -3.218, 14.0), (2.085, -3.12, 14.0), (2.235, -3.014, 14.0), (2.38, -2.9, 14.0), (2.52, -2.78, 14.0), (2.653, -2.653, 14.0), (2.78, -2.52, 14.0), (2.9, -2.38, 14.0), (3.014, -2.235, 14.0), (3.12, -2.084, 14.0), (3.218, -1.929, 14.0), (3.309, -1.769, 14.0), (3.392, -1.604, 14.0), (3.466, -1.436, 14.0), (3.533, -1.264, 14.0), (3.59, -1.089, 14.0), (3.64, -0.9117, 14.0), (3.68, -0.732, 14.0), (3.711, -0.5505, 14.0), (3.734, -0.3678, 14.0), (3.747, -0.1841, 14.0), (3.752, -1.305e-06, 14.01), (3.747, 0.1841, 14.01), (3.734, 0.3678, 14.01), (3.711, 0.5505, 14.01), (3.68, 0.732, 14.01), (3.64, 0.9117, 14.01), (3.59, 1.089, 14.01), (3.533, 1.264, 14.01), (3.466, 1.436, 14.01), (3.392, 1.604, 14.01), (3.309, 1.769, 14.01), (3.218, 1.929, 14.01), (3.12, 2.084, 14.01), (3.014, 2.235, 14.01), (2.9, 2.38, 14.01), (2.78, 2.52, 14.01), (2.653, 2.653, 14.01), (2.52, 2.78, 14.01), (2.38, 2.9, 14.01), (2.235, 3.014, 14.01), (2.085, 3.12, 14.01), (1.929, 3.218, 14.01), (1.769, 3.309, 14.01), (1.604, 3.392, 14.01), (1.436, 3.466, 14.01), (1.264, 3.533, 14.01), (1.089, 3.59, 14.01), (0.9117, 3.64, 14.01), (0.732, 3.68, 14.01), (0.5505, 3.711, 14.01), (0.3678, 3.734, 14.01), (0.1841, 3.747, 14.01), (-7.788e-07, 3.752, 14.01), (-0.1841, 3.747, 14.01), (-0.3678, 3.734, 14.01), (-0.5505, 3.711, 14.01), (-0.732, 3.68, 14.01), (-0.9117, 3.64, 14.01), (-1.089, 3.59, 14.01), (-1.264, 3.533, 14.01), (-1.436, 3.466, 14.01), (-1.604, 3.392, 14.01), (-1.769, 3.309, 14.01), (-1.929, 3.218, 14.01), (-2.085, 3.12, 14.01), (-2.235, 3.014, 14.01), (-2.38, 2.9, 14.01), (-2.52, 2.78, 14.01), (-2.653, 2.653, 14.01), (-2.78, 2.52, 14.01), (-2.9, 2.38, 14.01), (-3.014, 2.235, 14.01), (-3.12, 2.085, 14.01), (-3.218, 1.929, 14.01), (-3.309, 1.769, 14.01), (-3.392, 1.604, 14.01), (-3.466, 1.436, 14.01), (-3.533, 1.264, 14.01), (-3.59, 1.089, 14.01), (-3.64, 0.9117, 14.01), (-3.68, 0.732, 14.01), (-3.711, 0.5505, 14.01), (-3.734, 0.3678, 14.01), (-3.747, 0.1841, 14.01), (-3.752, 5.523e-06, 14.01), (-3.747, -0.1841, 14.01), (-3.734, -0.3678, 14.01), (-3.711, -0.5505, 14.01), (-3.68, -0.732, 14.01), (-3.64, -0.9117, 14.01), (-3.59, -1.089, 14.01), (-3.533, -1.264, 14.01), (-3.466, -1.436, 14.01), (-3.392, -1.604, 14.01), (-3.309, -1.769, 14.01), (-3.218, -1.929, 14.01), (-3.12, -2.084, 14.01), (-3.014, -2.235, 14.01), (-2.9, -2.38, 14.01), (-2.78, -2.52, 14.01), (-2.653, -2.653, 14.01), (-2.52, -2.78, 14.01), (-2.38, -2.9, 14.01), (-2.235, -3.014, 14.01), (-2.085, -3.12, 14.01), (-1.929, -3.218, 14.01), (-1.769, -3.309, 14.01), (-1.604, -3.392, 14.01), (-1.436, -3.466, 14.01), (-1.264, -3.533, 14.01), (-1.089, -3.59, 14.01), (-0.9117, -3.64, 14.01), (-0.732, -3.68, 14.01), (-0.5505, -3.711, 14.01), (-0.3678, -3.734, 14.01), (-0.1841, -3.747, 14.01), (-4.596e-06, -3.752, 14.01), (0.1841, -3.747, 14.01), (0.3678, -3.734, 14.01), (0.5505, -3.711, 14.01), (0.732, -3.68, 14.01), (0.9117, -3.64, 14.01), (1.089, -3.59, 14.01), (1.264, -3.533, 14.01), (1.436, -3.466, 14.01), (1.604, -3.392, 14.01), (1.769, -3.309, 14.01), (1.929, -3.218, 14.01), (2.085, -3.12, 14.01), (2.235, -3.014, 14.01), (2.38, -2.9, 14.01), (2.52, -2.78, 14.01), (2.653, -2.653, 14.01), (2.78, -2.52, 14.01), (2.9, -2.38, 14.01), (3.014, -2.235, 14.01), (3.12, -2.084, 14.01), (3.218, -1.929, 14.01), (3.309, -1.769, 14.01), (3.392, -1.604, 14.01), (3.466, -1.436, 14.01), (3.533, -1.264, 14.01), (3.59, -1.089, 14.01), (3.64, -0.9117, 14.01), (3.68, -0.732, 14.01), (3.711, -0.5505, 14.01), (3.734, -0.3678, 14.01), (3.747, -0.1841, 14.01), (2.0, 0.0, -11.01), (1.998, 0.09814, -11.01), (1.99, 0.196, -11.01), (1.978, 0.2935, -11.01), (1.962, 0.3902, -11.01), (1.94, 0.486, -11.01), (1.914, 0.5806, -11.01), (1.883, 0.6738, -11.01), (1.848, 0.7654, -11.01), (1.808, 0.8551, -11.01), (1.764, 0.9428, -11.01), (1.715, 1.028, -11.01), (1.663, 1.111, -11.01), (1.606, 1.191, -11.01), (1.546, 1.269, -11.01), (1.482, 1.343, -11.01), (1.414, 1.414, -11.01), (1.343, 1.482, -11.01), (1.269, 1.546, -11.01), (1.191, 1.606, -11.01), (1.111, 1.663, -11.01), (1.028, 1.715, -11.01), (0.9428, 1.764, -11.01), (0.8551, 1.808, -11.01), (0.7654, 1.848, -11.01), (0.6738, 1.883, -11.01), (0.5806, 1.914, -11.01), (0.486, 1.94, -11.01), (0.3902, 1.962, -11.01), (0.2935, 1.978, -11.01), (0.196, 1.99, -11.01), (0.09813, 1.998, -11.01), (-8.027e-07, 2.0, -11.01), (-0.09814, 1.998, -11.01), (-0.196, 1.99, -11.01), (-0.2935, 1.978, -11.01), (-0.3902, 1.962, -11.01), (-0.486, 1.94, -11.01), (-0.5806, 1.914, -11.01), (-0.6738, 1.883, -11.01), (-0.7654, 1.848, -11.01), (-0.8551, 1.808, -11.01), (-0.9428, 1.764, -11.01), (-1.028, 1.715, -11.01), (-1.111, 1.663, -11.01), (-1.191, 1.606, -11.01), (-1.269, 1.546, -11.01), (-1.343, 1.482, -11.01), (-1.414, 1.414, -11.01), (-1.482, 1.343, -11.01), (-1.546, 1.269, -11.01), (-1.606, 1.191, -11.01), (-1.663, 1.111, -11.01), (-1.715, 1.028, -11.01), (-1.764, 0.9428, -11.01), (-1.808, 0.8551, -11.01), (-1.848, 0.7654, -11.01), (-1.883, 0.6738, -11.01), (-1.914, 0.5806, -11.01), (-1.94, 0.486, -11.01), (-1.962, 0.3902, -11.01), (-1.978, 0.2935, -11.01), (-1.99, 0.196, -11.01), (-1.998, 0.09814, -11.01), (-2.0, 3.64e-06, -11.01), (-1.998, -0.09813, -11.01), (-1.99, -0.196, -11.01), (-1.978, -0.2935, -11.01), (-1.962, -0.3902, -11.01), (-1.94, -0.486, -11.01), (-1.914, -0.5806, -11.01), (-1.883, -0.6738, -11.01), (-1.848, -0.7654, -11.01), (-1.808, -0.8551, -11.01), (-1.764, -0.9428, -11.01), (-1.715, -1.028, -11.01), (-1.663, -1.111, -11.01), (-1.606, -1.191, -11.01), (-1.546, -1.269, -11.01), (-1.482, -1.343, -11.01), (-1.414, -1.414, -11.01), (-1.343, -1.482, -11.01), (-1.269, -1.546, -11.01), (-1.191, -1.606, -11.01), (-1.111, -1.663, -11.01), (-1.028, -1.715, -11.01), (-0.9428, -1.764, -11.01), (-0.8551, -1.808, -11.01), (-0.7654, -1.848, -11.01), (-0.6738, -1.883, -11.01), (-0.5806, -1.914, -11.01), (-0.486, -1.94, -11.01), (-0.3902, -1.962, -11.01), (-0.2935, -1.978, -11.01), (-0.196, -1.99, -11.01), (-0.09814, -1.998, -11.01), (-2.837e-06, -2.0, -11.01), (0.09813, -1.998, -11.01), (0.196, -1.99, -11.01), (0.2935, -1.978, -11.01), (0.3902, -1.962, -11.01), (0.486, -1.94, -11.01), (0.5806, -1.914, -11.01), (0.6738, -1.883, -11.01), (0.7654, -1.848, -11.01), (0.8551, -1.808, -11.01), (0.9428, -1.764, -11.01), (1.028, -1.715, -11.01), (1.111, -1.663, -11.01), (1.191, -1.606, -11.01), (1.269, -1.546, -11.01), (1.343, -1.482, -11.01), (1.414, -1.414, -11.01), (1.482, -1.343, -11.01), (1.546, -1.269, -11.01), (1.606, -1.191, -11.01), (1.663, -1.111, -11.01), (1.715, -1.028, -11.01), (1.764, -0.9428, -11.01), (1.808, -0.8551, -11.01), (1.848, -0.7654, -11.01), (1.883, -0.6738, -11.01), (1.914, -0.5806, -11.01), (1.94, -0.486, -11.01), (1.962, -0.3902, -11.01), (1.978, -0.2935, -11.01), (1.99, -0.196, -11.01), (1.998, -0.09813, -11.01)], [], [(0, 128, 129, 1), (1, 129, 130, 2), (2, 130, 131, 3), (3, 131, 132, 4), (4, 132, 133, 5), (5, 133, 134, 6), (6, 134, 135, 7), (7, 135, 136, 8), (8, 136, 137, 9), (9, 137, 138, 10), (10, 138, 139, 11), (11, 139, 140, 12), (12, 140, 141, 13), (13, 141, 142, 14), (14, 142, 143, 15), (15, 143, 144, 16), (16, 144, 145, 17), (17, 145, 146, 18), (18, 146, 147, 19), (19, 147, 148, 20), (20, 148, 149, 21), (21, 149, 150, 22), (22, 150, 151, 23), (23, 151, 152, 24), (24, 152, 153, 25), (25, 153, 154, 26), (26, 154, 155, 27), (27, 155, 156, 28), (28, 156, 157, 29), (29, 157, 158, 30), (30, 158, 159, 31), (31, 159, 160, 32), (32, 160, 161, 33), (33, 161, 162, 34), (34, 162, 163, 35), (35, 163, 164, 36), (36, 164, 165, 37), (37, 165, 166, 38), (38, 166, 167, 39), (39, 167, 168, 40), (40, 168, 169, 41), (41, 169, 170, 42), (42, 170, 171, 43), (43, 171, 172, 44), (44, 172, 173, 45), (45, 173, 174, 46), (46, 174, 175, 47), (47, 175, 176, 48), (48, 176, 177, 49), (49, 177, 178, 50), (50, 178, 179, 51), (51, 179, 180, 52), (52, 180, 181, 53), (53, 181, 182, 54), (54, 182, 183, 55), (55, 183, 184, 56), (56, 184, 185, 57), (57, 185, 186, 58), (58, 186, 187, 59), (59, 187, 188, 60), (60, 188, 189, 61), (61, 189, 190, 62), (62, 190, 191, 63), (63, 191, 192, 64), (64, 192, 193, 65), (65, 193, 194, 66), (66, 194, 195, 67), (67, 195, 196, 68), (68, 196, 197, 69), (69, 197, 198, 70), (70, 198, 199, 71), (71, 199, 200, 72), (72, 200, 201, 73), (73, 201, 202, 74), (74, 202, 203, 75), (75, 203, 204, 76), (76, 204, 205, 77), (77, 205, 206, 78), (78, 206, 207, 79), (79, 207, 208, 80), (80, 208, 209, 81), (81, 209, 210, 82), (82, 210, 211, 83), (83, 211, 212, 84), (84, 212, 213, 85), (85, 213, 214, 86), (86, 214, 215, 87), (87, 215, 216, 88), (88, 216, 217, 89), (89, 217, 218, 90), (90, 218, 219, 91), (91, 219, 220, 92), (92, 220, 221, 93), (93, 221, 222, 94), (94, 222, 223, 95), (95, 223, 224, 96), (96, 224, 225, 97), (97, 225, 226, 98), (98, 226, 227, 99), (99, 227, 228, 100), (100, 228, 229, 101), (101, 229, 230, 102), (102, 230, 231, 103), (103, 231, 232, 104), (104, 232, 233, 105), (105, 233, 234, 106), (106, 234, 235, 107), (107, 235, 236, 108), (108, 236, 237, 109), (109, 237, 238, 110), (110, 238, 239, 111), (111, 239, 240, 112), (112, 240, 241, 113), (113, 241, 242, 114), (114, 242, 243, 115), (115, 243, 244, 116), (116, 244, 245, 117), (117, 245, 246, 118), (118, 246, 247, 119), (119, 247, 248, 120), (120, 248, 249, 121), (121, 249, 250, 122), (122, 250, 251, 123), (123, 251, 252, 124), (124, 252, 253, 125), (125, 253, 254, 126), (126, 254, 255, 127), (127, 255, 128, 0), (214, 213, 597, 598), (333, 334, 462, 461), (53, 54, 310, 309), (2, 3, 259, 258), (105, 106, 362, 361), (54, 55, 311, 310), (3, 4, 260, 259), (106, 107, 363, 362), (55, 56, 312, 311), (4, 5, 261, 260), (107, 108, 364, 363), (56, 57, 313, 312), (5, 6, 262, 261), (108, 109, 365, 364), (57, 58, 314, 313), (6, 7, 263, 262), (109, 110, 366, 365), (58, 59, 315, 314), (7, 8, 264, 263), (110, 111, 367, 366), (59, 60, 316, 315), (8, 9, 265, 264), (111, 112, 368, 367), (60, 61, 317, 316), (9, 10, 266, 265), (112, 113, 369, 368), (61, 62, 318, 317), (10, 11, 267, 266), (113, 114, 370, 369), (62, 63, 319, 318), (11, 12, 268, 267), (114, 115, 371, 370), (63, 64, 320, 319), (12, 13, 269, 268), (115, 116, 372, 371), (64, 65, 321, 320), (13, 14, 270, 269), (116, 117, 373, 372), (65, 66, 322, 321), (14, 15, 271, 270), (117, 118, 374, 373), (66, 67, 323, 322), (15, 16, 272, 271), (118, 119, 375, 374), (67, 68, 324, 323), (16, 17, 273, 272), (119, 120, 376, 375), (68, 69, 325, 324), (17, 18, 274, 273), (120, 121, 377, 376), (69, 70, 326, 325), (18, 19, 275, 274), (121, 122, 378, 377), (70, 71, 327, 326), (19, 20, 276, 275), (122, 123, 379, 378), (71, 72, 328, 327), (20, 21, 277, 276), (123, 124, 380, 379), (72, 73, 329, 328), (21, 22, 278, 277), (124, 125, 381, 380), (73, 74, 330, 329), (22, 23, 279, 278), (125, 126, 382, 381), (74, 75, 331, 330), (23, 24, 280, 279), (126, 127, 383, 382), (75, 76, 332, 331), (24, 25, 281, 280), (127, 0, 256, 383), (76, 77, 333, 332), (25, 26, 282, 281), (77, 78, 334, 333), (26, 27, 283, 282), (78, 79, 335, 334), (27, 28, 284, 283), (79, 80, 336, 335), (28, 29, 285, 284), (80, 81, 337, 336), (29, 30, 286, 285), (81, 82, 338, 337), (30, 31, 287, 286), (82, 83, 339, 338), (31, 32, 288, 287), (83, 84, 340, 339), (32, 33, 289, 288), (84, 85, 341, 340), (33, 34, 290, 289), (85, 86, 342, 341), (34, 35, 291, 290), (86, 87, 343, 342), (35, 36, 292, 291), (87, 88, 344, 343), (36, 37, 293, 292), (88, 89, 345, 344), (37, 38, 294, 293), (89, 90, 346, 345), (38, 39, 295, 294), (90, 91, 347, 346), (39, 40, 296, 295), (91, 92, 348, 347), (40, 41, 297, 296), (92, 93, 349, 348), (41, 42, 298, 297), (93, 94, 350, 349), (42, 43, 299, 298), (94, 95, 351, 350), (43, 44, 300, 299), (95, 96, 352, 351), (44, 45, 301, 300), (96, 97, 353, 352), (45, 46, 302, 301), (97, 98, 354, 353), (46, 47, 303, 302), (98, 99, 355, 354), (47, 48, 304, 303), (99, 100, 356, 355), (48, 49, 305, 304), (100, 101, 357, 356), (49, 50, 306, 305), (101, 102, 358, 357), (50, 51, 307, 306), (102, 103, 359, 358), (51, 52, 308, 307), (0, 1, 257, 256), (103, 104, 360, 359), (52, 53, 309, 308), (1, 2, 258, 257), (104, 105, 361, 360), (384, 385, 386, 387, 388, 389, 390, 391, 392, 393, 394, 395, 396, 397, 398, 399, 400, 401, 402, 403, 404, 405, 406, 407, 408, 409, 410, 411, 412, 413, 414, 415, 416, 417, 418, 419, 420, 421, 422, 423, 424, 425, 426, 427, 428, 429, 430, 431, 432, 433, 434, 435, 436, 437, 438, 439, 440, 441, 442, 443, 444, 445, 446, 447, 448, 449, 450, 451, 452, 453, 454, 455, 456, 457, 458, 459, 460, 461, 462, 463, 464, 465, 466, 467, 468, 469, 470, 471, 472, 473, 474, 475, 476, 477, 478, 479, 480, 481, 482, 483, 484, 485, 486, 487, 488, 489, 490, 491, 492, 493, 494, 495, 496, 497, 498, 499, 500, 501, 502, 503, 504, 505, 506, 507, 508, 509, 510, 511), (282, 283, 411, 410), (334, 335, 463, 462), (283, 284, 412, 411), (335, 336, 464, 463), (284, 285, 413, 412), (336, 337, 465, 464), (285, 286, 414, 413), (337, 338, 466, 465), (286, 287, 415, 414), (338, 339, 467, 466), (287, 288, 416, 415), (339, 340, 468, 467), (288, 289, 417, 416), (340, 341, 469, 468), (289, 290, 418, 417), (341, 342, 470, 469), (290, 291, 419, 418), (342, 343, 471, 470), (291, 292, 420, 419), (343, 344, 472, 471), (292, 293, 421, 420), (344, 345, 473, 472), (293, 294, 422, 421), (345, 346, 474, 473), (294, 295, 423, 422), (346, 347, 475, 474), (295, 296, 424, 423), (347, 348, 476, 475), (296, 297, 425, 424), (348, 349, 477, 476), (297, 298, 426, 425), (349, 350, 478, 477), (298, 299, 427, 426), (350, 351, 479, 478), (299, 300, 428, 427), (351, 352, 480, 479), (300, 301, 429, 428), (352, 353, 481, 480), (301, 302, 430, 429), (353, 354, 482, 481), (302, 303, 431, 430), (354, 355, 483, 482), (303, 304, 432, 431), (355, 356, 484, 483), (304, 305, 433, 432), (356, 357, 485, 484), (305, 306, 434, 433), (357, 358, 486, 485), (306, 307, 435, 434), (358, 359, 487, 486), (307, 308, 436, 435), (256, 257, 385, 384), (359, 360, 488, 487), (308, 309, 437, 436), (257, 258, 386, 385), (360, 361, 489, 488), (309, 310, 438, 437), (258, 259, 387, 386), (361, 362, 490, 489), (310, 311, 439, 438), (259, 260, 388, 387), (362, 363, 491, 490), (311, 312, 440, 439), (260, 261, 389, 388), (363, 364, 492, 491), (312, 313, 441, 440), (261, 262, 390, 389), (364, 365, 493, 492), (313, 314, 442, 441), (262, 263, 391, 390), (365, 366, 494, 493), (314, 315, 443, 442), (263, 264, 392, 391), (366, 367, 495, 494), (315, 316, 444, 443), (264, 265, 393, 392), (367, 368, 496, 495), (316, 317, 445, 444), (265, 266, 394, 393), (368, 369, 497, 496), (317, 318, 446, 445), (266, 267, 395, 394), (369, 370, 498, 497), (318, 319, 447, 446), (267, 268, 396, 395), (370, 371, 499, 498), (319, 320, 448, 447), (268, 269, 397, 396), (371, 372, 500, 499), (320, 321, 449, 448), (269, 270, 398, 397), (372, 373, 501, 500), (321, 322, 450, 449), (270, 271, 399, 398), (373, 374, 502, 501), (322, 323, 451, 450), (271, 272, 400, 399), (374, 375, 503, 502), (323, 324, 452, 451), (272, 273, 401, 400), (375, 376, 504, 503), (324, 325, 453, 452), (273, 274, 402, 401), (376, 377, 505, 504), (325, 326, 454, 453), (274, 275, 403, 402), (377, 378, 506, 505), (326, 327, 455, 454), (275, 276, 404, 403), (378, 379, 507, 506), (327, 328, 456, 455), (276, 277, 405, 404), (379, 380, 508, 507), (328, 329, 457, 456), (277, 278, 406, 405), (380, 381, 509, 508), (329, 330, 458, 457), (278, 279, 407, 406), (381, 382, 510, 509), (330, 331, 459, 458), (279, 280, 408, 407), (382, 383, 511, 510), (331, 332, 460, 459), (280, 281, 409, 408), (383, 256, 384, 511), (332, 333, 461, 460), (281, 282, 410, 409), (639, 638, 637, 636, 635, 634, 633, 632, 631, 630, 629, 628, 627, 626, 625, 624, 623, 622, 621, 620, 619, 618, 617, 616, 615, 614, 613, 612, 611, 610, 609, 608, 607, 606, 605, 604, 603, 602, 601, 600, 599, 598, 597, 596, 595, 594, 593, 592, 591, 590, 589, 588, 587, 586, 585, 584, 583, 582, 581, 580, 579, 578, 577, 576, 575, 574, 573, 572, 571, 570, 569, 568, 567, 566, 565, 564, 563, 562, 561, 560, 559, 558, 557, 556, 555, 554, 553, 552, 551, 550, 549, 548, 547, 546, 545, 544, 543, 542, 541, 540, 539, 538, 537, 536, 535, 534, 533, 532, 531, 530, 529, 528, 527, 526, 525, 524, 523, 522, 521, 520, 519, 518, 517, 516, 515, 514, 513, 512), (163, 162, 546, 547), (215, 214, 598, 599), (164, 163, 547, 548), (216, 215, 599, 600), (165, 164, 548, 549), (217, 216, 600, 601), (166, 165, 549, 550), (218, 217, 601, 602), (167, 166, 550, 551), (219, 218, 602, 603), (168, 167, 551, 552), (220, 219, 603, 604), (169, 168, 552, 553), (221, 220, 604, 605), (170, 169, 553, 554), (222, 221, 605, 606), (171, 170, 554, 555), (223, 222, 606, 607), (172, 171, 555, 556), (224, 223, 607, 608), (173, 172, 556, 557), (225, 224, 608, 609), (174, 173, 557, 558), (226, 225, 609, 610), (175, 174, 558, 559), (227, 226, 610, 611), (176, 175, 559, 560), (228, 227, 611, 612), (177, 176, 560, 561), (229, 228, 612, 613), (178, 177, 561, 562), (230, 229, 613, 614), (179, 178, 562, 563), (231, 230, 614, 615), (180, 179, 563, 564), (129, 128, 512, 513), (232, 231, 615, 616), (181, 180, 564, 565), (130, 129, 513, 514), (233, 232, 616, 617), (182, 181, 565, 566), (131, 130, 514, 515), (234, 233, 617, 618), (183, 182, 566, 567), (132, 131, 515, 516), (235, 234, 618, 619), (184, 183, 567, 568), (133, 132, 516, 517), (236, 235, 619, 620), (185, 184, 568, 569), (134, 133, 517, 518), (237, 236, 620, 621), (186, 185, 569, 570), (135, 134, 518, 519), (238, 237, 621, 622), (187, 186, 570, 571), (136, 135, 519, 520), (239, 238, 622, 623), (188, 187, 571, 572), (137, 136, 520, 521), (240, 239, 623, 624), (189, 188, 572, 573), (138, 137, 521, 522), (241, 240, 624, 625), (190, 189, 573, 574), (139, 138, 522, 523), (242, 241, 625, 626), (191, 190, 574, 575), (140, 139, 523, 524), (243, 242, 626, 627), (192, 191, 575, 576), (141, 140, 524, 525), (244, 243, 627, 628), (193, 192, 576, 577), (142, 141, 525, 526), (245, 244, 628, 629), (194, 193, 577, 578), (143, 142, 526, 527), (246, 245, 629, 630), (195, 194, 578, 579), (144, 143, 527, 528), (247, 246, 630, 631), (196, 195, 579, 580), (145, 144, 528, 529), (248, 247, 631, 632), (197, 196, 580, 581), (146, 145, 529, 530), (249, 248, 632, 633), (198, 197, 581, 582), (147, 146, 530, 531), (250, 249, 633, 634), (199, 198, 582, 583), (148, 147, 531, 532), (251, 250, 634, 635), (200, 199, 583, 584), (149, 148, 532, 533), (252, 251, 635, 636), (201, 200, 584, 585), (150, 149, 533, 534), (253, 252, 636, 637), (202, 201, 585, 586), (151, 150, 534, 535), (254, 253, 637, 638), (203, 202, 586, 587), (152, 151, 535, 536), (255, 254, 638, 639), (204, 203, 587, 588), (153, 152, 536, 537), (128, 255, 639, 512), (205, 204, 588, 589), (154, 153, 537, 538), (206, 205, 589, 590), (155, 154, 538, 539), (207, 206, 590, 591), (156, 155, 539, 540), (208, 207, 591, 592), (157, 156, 540, 541), (209, 208, 592, 593), (158, 157, 541, 542), (210, 209, 593, 594), (159, 158, 542, 543), (211, 210, 594, 595), (160, 159, 543, 544), (212, 211, 595, 596), (161, 160, 544, 545), (213, 212, 596, 597), (162, 161, 545, 546)])
me_cube_001.materials.append(None)
me_cube_001.update()
me_cube_007 = bpy.data.meshes.new('Cube.007')
me_cube_007.from_pydata([(3.5, 0.0, 1.6), (1.75, 3.031, 1.6), (-1.75, 3.031, 1.6), (-3.5, -3.06e-07, 1.6), (-1.75, -3.031, 1.6), (1.75, -3.031, 1.6), (3.5, 0.0, -1.6), (1.75, 3.031, -1.6), (-1.75, 3.031, -1.6), (-3.5, -3.06e-07, -1.6), (-1.75, -3.031, -1.6), (1.75, -3.031, -1.6), (1.808, -0.8551, 1.6), (1.764, -0.9428, 1.6), (1.764, 0.9428, 1.6), (1.848, 0.7654, 1.6), (1.914, -0.5806, 1.6), (1.883, -0.6738, 1.6), (1.883, 0.6738, 1.6), (1.848, -0.7654, 1.6), (1.808, 0.8551, 1.6), (1.94, 0.486, 1.6), (1.962, -0.3902, 1.6), (1.962, 0.3902, 1.6), (1.99, -0.196, 1.6), (1.99, 0.196, 1.6), (2.0, 0.0, 1.6), (1.998, -0.09813, 1.6), (1.998, 0.09814, 1.6), (1.94, -0.486, 1.6), (1.978, -0.2935, 1.6), (1.978, 0.2935, 1.6), (1.914, 0.5806, 1.6), (-1.663, 1.111, 1.6), (-1.606, 1.191, 1.6), (-1.546, 1.269, 1.6), (-1.482, 1.343, 1.6), (-1.414, 1.414, 1.6), (-1.343, 1.482, 1.6), (-1.191, 1.606, 1.6), (-1.111, 1.663, 1.6), (-1.269, 1.546, 1.6), (-1.028, 1.715, 1.6), (-0.8551, 1.808, 1.6), (-0.9428, 1.764, 1.6), (-0.5806, 1.914, 1.6), (-0.6738, 1.883, 1.6), (-0.7654, 1.848, 1.6), (-0.2935, 1.978, 1.6), (-0.3902, 1.962, 1.6), (-0.09814, 1.998, 1.6), (-0.196, 1.99, 1.6), (-0.486, 1.94, 1.6), (-1.663, -1.111, 1.6), (-1.606, -1.191, 1.6), (-1.546, -1.269, 1.6), (-1.482, -1.343, 1.6), (-1.414, -1.414, 1.6), (-1.343, -1.482, 1.6), (-1.191, -1.606, 1.6), (-1.111, -1.663, 1.6), (-1.269, -1.546, 1.6), (-1.028, -1.715, 1.6), (-0.8551, -1.808, 1.6), (-0.9428, -1.764, 1.6), (-0.5806, -1.914, 1.6), (-0.6738, -1.883, 1.6), (-0.7654, -1.848, 1.6), (-0.2935, -1.978, 1.6), (-0.3902, -1.962, 1.6), (-0.09814, -1.998, 1.6), (-0.196, -1.99, 1.6), (-0.486, -1.94, 1.6), (-2.0, 3.64e-06, 1.6), (-1.998, -0.09813, 1.6), (-1.998, 0.09814, 1.6), (-1.978, -0.2935, 1.6), (-1.978, 0.2935, 1.6), (-1.962, -0.3902, 1.6), (-1.99, -0.196, 1.6), (-1.99, 0.196, 1.6), (-1.94, -0.486, 1.6), (-1.94, 0.486, 1.6), (-1.848, -0.7654, 1.6), (-1.883, -0.6738, 1.6), (-1.883, 0.6738, 1.6), (-1.914, -0.5806, 1.6), (-1.914, 0.5806, 1.6), (-1.962, 0.3902, 1.6), (-1.848, 0.7654, 1.6), (-1.764, 0.9428, 1.6), (-1.764, -0.9428, 1.6), (-1.808, 0.8551, 1.6), (-2.837e-06, -2.0, 1.6), (-1.715, -1.028, 1.6), (-1.715, 1.028, 1.6), (0.196, 1.99, 1.6), (0.196, -1.99, 1.6), (0.09813, 1.998, 1.6), (0.3902, -1.962, 1.6), (0.3902, 1.962, 1.6), (0.2935, -1.978, 1.6), (0.2935, 1.978, 1.6), (0.09813, -1.998, 1.6), (-8.027e-07, 2.0, 1.6), (-1.808, -0.8551, 1.6), (0.5806, -1.914, 1.6), (0.5806, 1.914, 1.6), (0.7654, -1.848, 1.6), (0.7654, 1.848, 1.6), (0.6738, -1.883, 1.6), (0.6738, 1.883, 1.6), (1.028, -1.715, 1.6), (0.9428, -1.764, 1.6), (0.9428, 1.764, 1.6), (1.191, 1.606, 1.6), (1.191, -1.606, 1.6), (1.111, 1.663, 1.6), (1.111, -1.663, 1.6), (1.028, 1.715, 1.6), (0.8551, -1.808, 1.6), (0.8551, 1.808, 1.6), (1.343, -1.482, 1.6), (1.343, 1.482, 1.6), (1.482, -1.343, 1.6), (1.482, 1.343, 1.6), (1.414, -1.414, 1.6), (1.414, 1.414, 1.6), (1.663, -1.111, 1.6), (1.606, -1.191, 1.6), (1.606, 1.191, 1.6), (1.715, -1.028, 1.6), (1.715, 1.028, 1.6), (1.663, 1.111, 1.6), (1.269, -1.546, 1.6), (1.546, -1.269, 1.6), (1.546, 1.269, 1.6), (1.269, 1.546, 1.6), (0.486, 1.94, 1.6), (0.486, -1.94, 1.6), (0.09813, -1.998, -1.6), (0.3902, -1.962, -1.6), (0.2935, -1.978, -1.6), (0.196, -1.99, -1.6), (0.6738, -1.883, -1.6), (0.5806, -1.914, -1.6), (0.9428, -1.764, -1.6), (0.8551, -1.808, -1.6), (0.7654, -1.848, -1.6), (0.486, -1.94, -1.6), (1.111, -1.663, -1.6), (1.269, -1.546, -1.6), (1.343, -1.482, -1.6), (1.191, -1.606, -1.6), (1.482, -1.343, -1.6), (1.546, -1.269, -1.6), (1.663, -1.111, -1.6), (1.606, -1.191, -1.6), (1.028, -1.715, -1.6), (1.414, -1.414, -1.6), (-1.998, -0.09813, -1.6), (-2.0, 3.64e-06, -1.6), (-1.99, 0.196, -1.6), (-1.99, -0.196, -1.6), (-1.998, 0.09814, -1.6), (-1.978, -0.2935, -1.6), (-1.94, 0.486, -1.6), (-1.962, -0.3902, -1.6), (-1.962, 0.3902, -1.6), (-1.94, -0.486, -1.6), (-1.978, 0.2935, -1.6), (-1.914, -0.5806, -1.6), (-1.883, -0.6738, -1.6), (-1.883, 0.6738, -1.6), (-1.808, -0.8551, -1.6), (-1.808, 0.8551, -1.6), (-1.764, -0.9428, -1.6), (-1.764, 0.9428, -1.6), (-1.848, -0.7654, -1.6), (-1.848, 0.7654, -1.6), (-1.914, 0.5806, -1.6), (0.09813, 1.998, -1.6), (0.3902, 1.962, -1.6), (0.2935, 1.978, -1.6), (0.196, 1.99, -1.6), (0.6738, 1.883, -1.6), (0.5806, 1.914, -1.6), (0.9428, 1.764, -1.6), (0.8551, 1.808, -1.6), (0.7654, 1.848, -1.6), (0.486, 1.94, -1.6), (1.111, 1.663, -1.6), (1.269, 1.546, -1.6), (1.343, 1.482, -1.6), (1.191, 1.606, -1.6), (1.482, 1.343, -1.6), (1.546, 1.269, -1.6), (1.663, 1.111, -1.6), (1.606, 1.191, -1.6), (1.414, 1.414, -1.6), (1.028, 1.715, -1.6), (-1.715, -1.028, -1.6), (-1.715, 1.028, -1.6), (-1.606, 1.191, -1.6), (-1.663, -1.111, -1.6), (-1.663, 1.111, -1.6), (-1.606, -1.191, -1.6), (-1.482, -1.343, -1.6), (-1.546, -1.269, -1.6), (-1.482, 1.343, -1.6), (-1.343, -1.482, -1.6), (-1.343, 1.482, -1.6), (-1.414, -1.414, -1.6), (-1.414, 1.414, -1.6), (-1.269, -1.546, -1.6), (-1.546, 1.269, -1.6), (-1.191, -1.606, -1.6), (-1.191, 1.606, -1.6), (-0.9428, 1.764, -1.6), (-1.028, -1.715, -1.6), (-1.028, 1.715, -1.6), (-1.111, -1.663, -1.6), (-1.111, 1.663, -1.6), (-0.7654, -1.848, -1.6), (-0.8551, -1.808, -1.6), (-0.7654, 1.848, -1.6), (-0.5806, -1.914, -1.6), (-0.5806, 1.914, -1.6), (-0.6738, -1.883, -1.6), (-0.6738, 1.883, -1.6), (-0.9428, -1.764, -1.6), (-0.8551, 1.808, -1.6), (-0.486, -1.94, -1.6), (-1.269, 1.546, -1.6), (-0.3902, -1.962, -1.6), (-0.3902, 1.962, -1.6), (-0.196, -1.99, -1.6), (-0.196, 1.99, -1.6), (-0.2935, -1.978, -1.6), (-0.2935, 1.978, -1.6), (-2.837e-06, -2.0, -1.6), (-8.027e-07, 2.0, -1.6), (1.764, -0.9428, -1.6), (1.764, 0.9428, -1.6), (1.715, -1.028, -1.6), (1.715, 1.028, -1.6), (-0.09814, -1.998, -1.6), (-0.09814, 1.998, -1.6), (1.883, 0.6738, -1.6), (1.848, -0.7654, -1.6), (1.848, 0.7654, -1.6), (1.94, -0.486, -1.6), (1.914, -0.5806, -1.6), (1.94, 0.486, -1.6), (1.883, -0.6738, -1.6), (1.914, 0.5806, -1.6), (1.978, -0.2935, -1.6), (1.978, 0.2935, -1.6), (2.0, 0.0, -1.6), (1.998, -0.09813, -1.6), (1.99, -0.196, -1.6), (1.998, 0.09814, -1.6), (1.962, -0.3902, -1.6), (1.99, 0.196, -1.6), (1.962, 0.3902, -1.6), (1.808, -0.8551, -1.6), (1.808, 0.8551, -1.6), (-0.486, 1.94, -1.6)], [], [(26, 0, 1, 2, 3, 73, 75, 80, 77, 88, 82, 87, 85, 89, 92, 90, 95, 33, 34, 35, 36, 37, 38, 41, 39, 40, 42, 44, 43, 47, 46, 45, 52, 49, 48, 51, 50, 104, 98, 96, 102, 100, 138, 107, 111, 109, 121, 114, 119, 117, 115, 137, 123, 127, 125, 136, 130, 133, 132, 14, 20, 15, 18, 32, 21, 23, 31, 25, 28), (73, 3, 4, 5, 0, 26, 27, 24, 30, 22, 29, 16, 17, 19, 12, 13, 131, 128, 129, 135, 124, 126, 122, 134, 116, 118, 112, 113, 120, 108, 110, 106, 139, 99, 101, 97, 103, 93, 70, 71, 68, 69, 72, 65, 66, 67, 63, 64, 62, 60, 59, 61, 58, 57, 56, 55, 54, 53, 94, 91, 105, 83, 84, 86, 81, 78, 76, 79, 74), (0, 6, 7, 1), (1, 7, 8, 2), (2, 8, 9, 3), (3, 9, 10, 4), (4, 10, 11, 5), (5, 11, 6, 0), (9, 8, 7, 6, 258, 261, 263, 257, 264, 253, 255, 248, 250, 266, 243, 245, 197, 198, 196, 195, 199, 193, 192, 194, 191, 200, 187, 188, 189, 185, 186, 190, 182, 183, 184, 181, 241, 247, 237, 239, 235, 267, 227, 229, 225, 231, 218, 220, 222, 217, 233, 211, 213, 209, 215, 203, 205, 202, 177, 175, 179, 173, 180, 166, 168, 170, 162, 164, 161), (258, 6, 11, 10, 9, 161, 160, 163, 165, 167, 169, 171, 172, 178, 174, 176, 201, 204, 206, 208, 207, 212, 210, 214, 216, 221, 219, 230, 224, 223, 228, 226, 232, 234, 238, 236, 246, 240, 140, 143, 142, 141, 149, 145, 144, 148, 147, 146, 158, 150, 153, 151, 152, 159, 154, 155, 157, 156, 244, 242, 265, 249, 254, 252, 251, 262, 256, 260, 259), (26, 28, 261, 258), (28, 25, 263, 261), (25, 31, 257, 263), (31, 23, 264, 257), (23, 21, 253, 264), (21, 32, 255, 253), (32, 18, 248, 255), (18, 15, 250, 248), (15, 20, 266, 250), (20, 14, 243, 266), (14, 132, 245, 243), (132, 133, 197, 245), (133, 130, 198, 197), (130, 136, 196, 198), (136, 125, 195, 196), (125, 127, 199, 195), (199, 127, 123, 193), (193, 123, 137, 192), (192, 137, 115, 194), (194, 115, 117, 191), (191, 117, 119, 200), (200, 119, 114, 187), (187, 114, 121, 188), (188, 121, 109, 189), (189, 109, 111, 185), (185, 111, 107, 186), (186, 107, 138, 190), (190, 138, 100, 182), (182, 100, 102, 183), (183, 102, 96, 184), (184, 96, 98, 181), (181, 98, 104, 241), (241, 104, 50, 247), (247, 50, 51, 237), (237, 51, 48, 239), (239, 48, 49, 235), (235, 49, 52, 267), (267, 52, 45, 227), (227, 45, 46, 229), (229, 46, 47, 225), (225, 47, 43, 231), (231, 43, 44, 218), (218, 44, 42, 220), (220, 42, 40, 222), (222, 40, 39, 217), (217, 39, 41, 233), (233, 41, 38, 211), (211, 38, 37, 213), (213, 37, 36, 209), (209, 36, 35, 215), (215, 35, 34, 203), (203, 34, 33, 205), (205, 33, 95, 202), (202, 95, 90, 177), (177, 90, 92, 175), (175, 92, 89, 179), (179, 89, 85, 173), (173, 85, 87, 180), (180, 87, 82, 166), (166, 82, 88, 168), (168, 88, 77, 170), (170, 77, 80, 162), (162, 80, 75, 164), (164, 75, 73, 161), (161, 73, 74, 160), (160, 74, 79, 163), (163, 79, 76, 165), (165, 76, 78, 167), (167, 78, 81, 169), (169, 81, 86, 171), (171, 86, 84, 172), (172, 84, 83, 178), (178, 83, 105, 174), (174, 105, 91, 176), (176, 91, 94, 201), (201, 94, 53, 204), (204, 53, 54, 206), (206, 54, 55, 208), (208, 55, 56, 207), (207, 56, 57, 212), (57, 58, 210, 212), (58, 61, 214, 210), (61, 59, 216, 214), (59, 60, 221, 216), (60, 62, 219, 221), (62, 64, 230, 219), (64, 63, 224, 230), (63, 67, 223, 224), (67, 66, 228, 223), (66, 65, 226, 228), (65, 72, 232, 226), (72, 69, 234, 232), (69, 68, 238, 234), (68, 71, 236, 238), (71, 70, 246, 236), (70, 93, 240, 246), (93, 103, 140, 240), (103, 97, 143, 140), (97, 101, 142, 143), (101, 99, 141, 142), (99, 139, 149, 141), (139, 106, 145, 149), (106, 110, 144, 145), (110, 108, 148, 144), (108, 120, 147, 148), (120, 113, 146, 147), (113, 112, 158, 146), (112, 118, 150, 158), (118, 116, 153, 150), (116, 134, 151, 153), (134, 122, 152, 151), (122, 126, 159, 152), (126, 124, 154, 159), (124, 135, 155, 154), (135, 129, 157, 155), (129, 128, 156, 157), (128, 131, 244, 156), (131, 13, 242, 244), (13, 12, 265, 242), (12, 19, 249, 265), (19, 17, 254, 249), (17, 16, 252, 254), (16, 29, 251, 252), (29, 22, 262, 251), (22, 30, 256, 262), (30, 24, 260, 256), (24, 27, 259, 260), (27, 26, 258, 259)])
me_cube_007.materials.append(None)
me_cube_007.update()
me_cube_002 = bpy.data.meshes.new('Cube.002')
me_cube_002.from_pydata([(3.763, 0.0, 1.6), (1.881, 3.258, 1.6), (-1.881, 3.258, 1.6), (-3.763, -3.289e-07, 1.6), (-1.881, -3.258, 1.6), (1.881, -3.258, 1.6), (3.763, 0.0, -1.6), (1.881, 3.258, -1.6), (-1.881, 3.258, -1.6), (-3.763, -3.289e-07, -1.6), (-1.881, -3.258, -1.6), (1.881, -3.258, -1.6), (1.718, -0.8124, 1.6), (1.676, -0.8957, 1.6), (1.676, 0.8957, 1.6), (1.755, 0.7271, 1.6), (1.818, -0.5515, 1.6), (1.789, -0.6401, 1.6), (1.789, 0.6401, 1.6), (1.755, -0.7271, 1.6), (1.718, 0.8124, 1.6), (1.843, 0.4617, 1.6), (1.863, -0.3707, 1.6), (1.863, 0.3707, 1.6), (1.891, -0.1862, 1.6), (1.891, 0.1862, 1.6), (1.9, 0.0, 1.6), (1.898, -0.09322, 1.6), (1.898, 0.09323, 1.6), (1.843, -0.4617, 1.6), (1.879, -0.2788, 1.6), (1.879, 0.2788, 1.6), (1.818, 0.5515, 1.6), (-1.58, 1.056, 1.6), (-1.526, 1.132, 1.6), (-1.469, 1.205, 1.6), (-1.408, 1.276, 1.6), (-1.344, 1.344, 1.6), (-1.276, 1.408, 1.6), (-1.132, 1.526, 1.6), (-1.056, 1.58, 1.6), (-1.205, 1.469, 1.6), (-0.9768, 1.63, 1.6), (-0.8124, 1.718, 1.6), (-0.8957, 1.676, 1.6), (-0.5515, 1.818, 1.6), (-0.6401, 1.789, 1.6), (-0.7271, 1.755, 1.6), (-0.2788, 1.879, 1.6), (-0.3707, 1.863, 1.6), (-0.09323, 1.898, 1.6), (-0.1862, 1.891, 1.6), (-0.4617, 1.843, 1.6), (-1.58, -1.056, 1.6), (-1.526, -1.132, 1.6), (-1.469, -1.205, 1.6), (-1.408, -1.276, 1.6), (-1.344, -1.343, 1.6), (-1.276, -1.408, 1.6), (-1.132, -1.526, 1.6), (-1.056, -1.58, 1.6), (-1.205, -1.469, 1.6), (-0.9768, -1.63, 1.6), (-0.8124, -1.718, 1.6), (-0.8957, -1.676, 1.6), (-0.5515, -1.818, 1.6), (-0.6401, -1.789, 1.6), (-0.7271, -1.755, 1.6), (-0.2788, -1.879, 1.6), (-0.3707, -1.863, 1.6), (-0.09323, -1.898, 1.6), (-0.1862, -1.891, 1.6), (-0.4617, -1.843, 1.6), (-1.9, 3.458e-06, 1.6), (-1.898, -0.09322, 1.6), (-1.898, 0.09323, 1.6), (-1.879, -0.2788, 1.6), (-1.879, 0.2788, 1.6), (-1.863, -0.3707, 1.6), (-1.891, -0.1862, 1.6), (-1.891, 0.1862, 1.6), (-1.843, -0.4617, 1.6), (-1.843, 0.4617, 1.6), (-1.755, -0.7271, 1.6), (-1.789, -0.6401, 1.6), (-1.789, 0.6401, 1.6), (-1.818, -0.5515, 1.6), (-1.818, 0.5515, 1.6), (-1.863, 0.3707, 1.6), (-1.755, 0.7271, 1.6), (-1.676, 0.8957, 1.6), (-1.676, -0.8956, 1.6), (-1.718, 0.8124, 1.6), (-2.838e-06, -1.9, 1.6), (-1.63, -0.9768, 1.6), (-1.63, 0.9768, 1.6), (0.1862, 1.891, 1.6), (0.1862, -1.891, 1.6), (0.09323, 1.898, 1.6), (0.3707, -1.863, 1.6), (0.3707, 1.863, 1.6), (0.2788, -1.879, 1.6), (0.2788, 1.879, 1.6), (0.09323, -1.898, 1.6), (-9.056e-07, 1.9, 1.6), (-1.718, -0.8124, 1.6), (0.5515, -1.818, 1.6), (0.5515, 1.818, 1.6), (0.7271, -1.755, 1.6), (0.7271, 1.755, 1.6), (0.6401, -1.789, 1.6), (0.6401, 1.789, 1.6), (0.9768, -1.63, 1.6), (0.8957, -1.676, 1.6), (0.8957, 1.676, 1.6), (1.132, 1.526, 1.6), (1.132, -1.526, 1.6), (1.056, 1.58, 1.6), (1.056, -1.58, 1.6), (0.9768, 1.63, 1.6), (0.8124, -1.718, 1.6), (0.8124, 1.718, 1.6), (1.276, -1.408, 1.6), (1.276, 1.408, 1.6), (1.408, -1.276, 1.6), (1.408, 1.276, 1.6), (1.344, -1.344, 1.6), (1.344, 1.344, 1.6), (1.58, -1.056, 1.6), (1.526, -1.132, 1.6), (1.526, 1.132, 1.6), (1.63, -0.9768, 1.6), (1.63, 0.9768, 1.6), (1.58, 1.056, 1.6), (1.205, -1.469, 1.6), (1.469, -1.205, 1.6), (1.469, 1.205, 1.6), (1.205, 1.469, 1.6), (0.4617, 1.843, 1.6), (0.4617, -1.843, 1.6), (0.09323, -1.898, -1.6), (0.3707, -1.863, -1.6), (0.2788, -1.879, -1.6), (0.1862, -1.891, -1.6), (0.6401, -1.789, -1.6), (0.5515, -1.818, -1.6), (0.8957, -1.676, -1.6), (0.8124, -1.718, -1.6), (0.7271, -1.755, -1.6), (0.4617, -1.843, -1.6), (1.056, -1.58, -1.6), (1.205, -1.469, -1.6), (1.276, -1.408, -1.6), (1.132, -1.526, -1.6), (1.408, -1.276, -1.6), (1.469, -1.205, -1.6), (1.58, -1.056, -1.6), (1.526, -1.132, -1.6), (0.9768, -1.63, -1.6), (1.344, -1.344, -1.6), (-1.898, -0.09322, -1.6), (-1.9, 3.458e-06, -1.6), (-1.891, 0.1862, -1.6), (-1.891, -0.1862, -1.6), (-1.898, 0.09323, -1.6), (-1.879, -0.2788, -1.6), (-1.843, 0.4617, -1.6), (-1.863, -0.3707, -1.6), (-1.863, 0.3707, -1.6), (-1.843, -0.4617, -1.6), (-1.879, 0.2788, -1.6), (-1.818, -0.5515, -1.6), (-1.789, -0.6401, -1.6), (-1.789, 0.6401, -1.6), (-1.718, -0.8124, -1.6), (-1.718, 0.8124, -1.6), (-1.676, -0.8956, -1.6), (-1.676, 0.8957, -1.6), (-1.755, -0.7271, -1.6), (-1.755, 0.7271, -1.6), (-1.818, 0.5515, -1.6), (0.09323, 1.898, -1.6), (0.3707, 1.863, -1.6), (0.2788, 1.879, -1.6), (0.1862, 1.891, -1.6), (0.6401, 1.789, -1.6), (0.5515, 1.818, -1.6), (0.8957, 1.676, -1.6), (0.8124, 1.718, -1.6), (0.7271, 1.755, -1.6), (0.4617, 1.843, -1.6), (1.056, 1.58, -1.6), (1.205, 1.469, -1.6), (1.276, 1.408, -1.6), (1.132, 1.526, -1.6), (1.408, 1.276, -1.6), (1.469, 1.205, -1.6), (1.58, 1.056, -1.6), (1.526, 1.132, -1.6), (1.344, 1.344, -1.6), (0.9768, 1.63, -1.6), (-1.63, -0.9768, -1.6), (-1.63, 0.9768, -1.6), (-1.526, 1.132, -1.6), (-1.58, -1.056, -1.6), (-1.58, 1.056, -1.6), (-1.526, -1.132, -1.6), (-1.408, -1.276, -1.6), (-1.469, -1.205, -1.6), (-1.408, 1.276, -1.6), (-1.276, -1.408, -1.6), (-1.276, 1.408, -1.6), (-1.344, -1.343, -1.6), (-1.344, 1.344, -1.6), (-1.205, -1.469, -1.6), (-1.469, 1.205, -1.6), (-1.132, -1.526, -1.6), (-1.132, 1.526, -1.6), (-0.8957, 1.676, -1.6), (-0.9768, -1.63, -1.6), (-0.9768, 1.63, -1.6), (-1.056, -1.58, -1.6), (-1.056, 1.58, -1.6), (-0.7271, -1.755, -1.6), (-0.8124, -1.718, -1.6), (-0.7271, 1.755, -1.6), (-0.5515, -1.818, -1.6), (-0.5515, 1.818, -1.6), (-0.6401, -1.789, -1.6), (-0.6401, 1.789, -1.6), (-0.8957, -1.676, -1.6), (-0.8124, 1.718, -1.6), (-0.4617, -1.843, -1.6), (-1.205, 1.469, -1.6), (-0.3707, -1.863, -1.6), (-0.3707, 1.863, -1.6), (-0.1862, -1.891, -1.6), (-0.1862, 1.891, -1.6), (-0.2788, -1.879, -1.6), (-0.2788, 1.879, -1.6), (-2.838e-06, -1.9, -1.6), (-9.056e-07, 1.9, -1.6), (1.676, -0.8957, -1.6), (1.676, 0.8957, -1.6), (1.63, -0.9768, -1.6), (1.63, 0.9768, -1.6), (-0.09323, -1.898, -1.6), (-0.09323, 1.898, -1.6), (1.789, 0.6401, -1.6), (1.755, -0.7271, -1.6), (1.755, 0.7271, -1.6), (1.843, -0.4617, -1.6), (1.818, -0.5515, -1.6), (1.843, 0.4617, -1.6), (1.789, -0.6401, -1.6), (1.818, 0.5515, -1.6), (1.879, -0.2788, -1.6), (1.879, 0.2788, -1.6), (1.9, 0.0, -1.6), (1.898, -0.09322, -1.6), (1.891, -0.1862, -1.6), (1.898, 0.09323, -1.6), (1.863, -0.3707, -1.6), (1.891, 0.1862, -1.6), (1.863, 0.3707, -1.6), (1.718, -0.8124, -1.6), (1.718, 0.8124, -1.6), (-0.4617, 1.843, -1.6)], [], [(26, 0, 1, 2, 3, 73, 75, 80, 77, 88, 82, 87, 85, 89, 92, 90, 95, 33, 34, 35, 36, 37, 38, 41, 39, 40, 42, 44, 43, 47, 46, 45, 52, 49, 48, 51, 50, 104, 98, 96, 102, 100, 138, 107, 111, 109, 121, 114, 119, 117, 115, 137, 123, 127, 125, 136, 130, 133, 132, 14, 20, 15, 18, 32, 21, 23, 31, 25, 28), (73, 3, 4, 5, 0, 26, 27, 24, 30, 22, 29, 16, 17, 19, 12, 13, 131, 128, 129, 135, 124, 126, 122, 134, 116, 118, 112, 113, 120, 108, 110, 106, 139, 99, 101, 97, 103, 93, 70, 71, 68, 69, 72, 65, 66, 67, 63, 64, 62, 60, 59, 61, 58, 57, 56, 55, 54, 53, 94, 91, 105, 83, 84, 86, 81, 78, 76, 79, 74), (0, 6, 7, 1), (1, 7, 8, 2), (2, 8, 9, 3), (3, 9, 10, 4), (4, 10, 11, 5), (5, 11, 6, 0), (9, 8, 7, 6, 258, 261, 263, 257, 264, 253, 255, 248, 250, 266, 243, 245, 197, 198, 196, 195, 199, 193, 192, 194, 191, 200, 187, 188, 189, 185, 186, 190, 182, 183, 184, 181, 241, 247, 237, 239, 235, 267, 227, 229, 225, 231, 218, 220, 222, 217, 233, 211, 213, 209, 215, 203, 205, 202, 177, 175, 179, 173, 180, 166, 168, 170, 162, 164, 161), (258, 6, 11, 10, 9, 161, 160, 163, 165, 167, 169, 171, 172, 178, 174, 176, 201, 204, 206, 208, 207, 212, 210, 214, 216, 221, 219, 230, 224, 223, 228, 226, 232, 234, 238, 236, 246, 240, 140, 143, 142, 141, 149, 145, 144, 148, 147, 146, 158, 150, 153, 151, 152, 159, 154, 155, 157, 156, 244, 242, 265, 249, 254, 252, 251, 262, 256, 260, 259), (261, 258, 259, 260, 256, 262, 251, 252, 254, 249, 265, 242, 244, 156, 157, 155, 154, 159, 152, 151, 153, 150, 158, 146, 147, 148, 144, 145, 149, 141, 142, 143, 140, 240, 246, 236, 238, 234, 232, 226, 228, 223, 224, 230, 219, 221, 216, 214, 210, 212, 207, 208, 206, 204, 201, 176, 174, 178, 172, 171, 169, 167, 165, 163, 160, 161, 164, 162, 170, 168, 166, 180, 173, 179, 175, 177, 202, 205, 203, 215, 209, 213, 211, 233, 217, 222, 220, 218, 231, 225, 229, 227, 267, 235, 239, 237, 247, 241, 181, 184, 183, 182, 190, 186, 185, 189, 188, 187, 200, 191, 194, 192, 193, 199, 195, 196, 198, 197, 245, 243, 266, 250, 248, 255, 253, 264, 257, 263), (12, 19, 17, 16, 29, 22, 30, 24, 27, 26, 28, 25, 31, 23, 21, 32, 18, 15, 20, 14, 132, 133, 130, 136, 125, 127, 123, 137, 115, 117, 119, 114, 121, 109, 111, 107, 138, 100, 102, 96, 98, 104, 50, 51, 48, 49, 52, 45, 46, 47, 43, 44, 42, 40, 39, 41, 38, 37, 36, 35, 34, 33, 95, 90, 92, 89, 85, 87, 82, 88, 77, 80, 75, 73, 74, 79, 76, 78, 81, 86, 84, 83, 105, 91, 94, 53, 54, 55, 56, 57, 58, 61, 59, 60, 62, 64, 63, 67, 66, 65, 72, 69, 68, 71, 70, 93, 103, 97, 101, 99, 139, 106, 110, 108, 120, 113, 112, 118, 116, 134, 122, 126, 124, 135, 129, 128, 131, 13)])
me_cube_002.materials.append(None)
me_cube_002.update()
me_cube_003 = bpy.data.meshes.new('Cube.003')
me_cube_003.from_pydata([(3.763, 0.0, 1.6), (1.881, 3.258, 1.6), (-1.881, 3.258, 1.6), (-3.763, -3.289e-07, 1.6), (-1.881, -3.258, 1.6), (1.881, -3.258, 1.6), (3.763, 0.0, -1.6), (1.881, 3.258, -1.6), (-1.881, 3.258, -1.6), (-3.763, -3.289e-07, -1.6), (-1.881, -3.258, -1.6), (1.881, -3.258, -1.6), (1.718, -0.8124, 1.6), (1.676, -0.8957, 1.6), (1.676, 0.8957, 1.6), (1.755, 0.7271, 1.6), (1.818, -0.5515, 1.6), (1.789, -0.6401, 1.6), (1.789, 0.6401, 1.6), (1.755, -0.7271, 1.6), (1.718, 0.8124, 1.6), (1.843, 0.4617, 1.6), (1.863, -0.3707, 1.6), (1.863, 0.3707, 1.6), (1.891, -0.1862, 1.6), (1.891, 0.1862, 1.6), (1.9, 0.0, 1.6), (1.898, -0.09322, 1.6), (1.898, 0.09323, 1.6), (1.843, -0.4617, 1.6), (1.879, -0.2788, 1.6), (1.879, 0.2788, 1.6), (1.818, 0.5515, 1.6), (-1.58, 1.056, 1.6), (-1.526, 1.132, 1.6), (-1.469, 1.205, 1.6), (-1.408, 1.276, 1.6), (-1.344, 1.344, 1.6), (-1.276, 1.408, 1.6), (-1.132, 1.526, 1.6), (-1.056, 1.58, 1.6), (-1.205, 1.469, 1.6), (-0.9768, 1.63, 1.6), (-0.8124, 1.718, 1.6), (-0.8957, 1.676, 1.6), (-0.5515, 1.818, 1.6), (-0.6401, 1.789, 1.6), (-0.7271, 1.755, 1.6), (-0.2788, 1.879, 1.6), (-0.3707, 1.863, 1.6), (-0.09323, 1.898, 1.6), (-0.1862, 1.891, 1.6), (-0.4617, 1.843, 1.6), (-1.58, -1.056, 1.6), (-1.526, -1.132, 1.6), (-1.469, -1.205, 1.6), (-1.408, -1.276, 1.6), (-1.344, -1.343, 1.6), (-1.276, -1.408, 1.6), (-1.132, -1.526, 1.6), (-1.056, -1.58, 1.6), (-1.205, -1.469, 1.6), (-0.9768, -1.63, 1.6), (-0.8124, -1.718, 1.6), (-0.8957, -1.676, 1.6), (-0.5515, -1.818, 1.6), (-0.6401, -1.789, 1.6), (-0.7271, -1.755, 1.6), (-0.2788, -1.879, 1.6), (-0.3707, -1.863, 1.6), (-0.09323, -1.898, 1.6), (-0.1862, -1.891, 1.6), (-0.4617, -1.843, 1.6), (-1.9, 3.458e-06, 1.6), (-1.898, -0.09322, 1.6), (-1.898, 0.09323, 1.6), (-1.879, -0.2788, 1.6), (-1.879, 0.2788, 1.6), (-1.863, -0.3707, 1.6), (-1.891, -0.1862, 1.6), (-1.891, 0.1862, 1.6), (-1.843, -0.4617, 1.6), (-1.843, 0.4617, 1.6), (-1.755, -0.7271, 1.6), (-1.789, -0.6401, 1.6), (-1.789, 0.6401, 1.6), (-1.818, -0.5515, 1.6), (-1.818, 0.5515, 1.6), (-1.863, 0.3707, 1.6), (-1.755, 0.7271, 1.6), (-1.676, 0.8957, 1.6), (-1.676, -0.8956, 1.6), (-1.718, 0.8124, 1.6), (-2.738e-06, -1.9, 1.6), (-1.63, -0.9768, 1.6), (-1.63, 0.9768, 1.6), (0.1862, 1.891, 1.6), (0.1862, -1.891, 1.6), (0.09323, 1.898, 1.6), (0.3707, -1.863, 1.6), (0.3707, 1.863, 1.6), (0.2788, -1.879, 1.6), (0.2788, 1.879, 1.6), (0.09323, -1.898, 1.6), (-8.049e-07, 1.9, 1.6), (-1.718, -0.8124, 1.6), (0.5515, -1.818, 1.6), (0.5515, 1.818, 1.6), (0.7271, -1.755, 1.6), (0.7271, 1.755, 1.6), (0.6401, -1.789, 1.6), (0.6401, 1.789, 1.6), (0.9768, -1.63, 1.6), (0.8957, -1.676, 1.6), (0.8957, 1.676, 1.6), (1.132, 1.526, 1.6), (1.132, -1.526, 1.6), (1.056, 1.58, 1.6), (1.056, -1.58, 1.6), (0.9768, 1.63, 1.6), (0.8124, -1.718, 1.6), (0.8124, 1.718, 1.6), (1.276, -1.408, 1.6), (1.276, 1.408, 1.6), (1.408, -1.276, 1.6), (1.408, 1.276, 1.6), (1.344, -1.344, 1.6), (1.344, 1.344, 1.6), (1.58, -1.056, 1.6), (1.526, -1.132, 1.6), (1.526, 1.132, 1.6), (1.63, -0.9768, 1.6), (1.63, 0.9768, 1.6), (1.58, 1.056, 1.6), (1.205, -1.469, 1.6), (1.469, -1.205, 1.6), (1.469, 1.205, 1.6), (1.205, 1.469, 1.6), (0.4617, 1.843, 1.6), (0.4617, -1.843, 1.6), (0.09323, -1.898, -1.6), (0.3707, -1.863, -1.6), (0.2788, -1.879, -1.6), (0.1862, -1.891, -1.6), (0.6401, -1.789, -1.6), (0.5515, -1.818, -1.6), (0.8957, -1.676, -1.6), (0.8124, -1.718, -1.6), (0.7271, -1.755, -1.6), (0.4617, -1.843, -1.6), (1.056, -1.58, -1.6), (1.205, -1.469, -1.6), (1.276, -1.408, -1.6), (1.132, -1.526, -1.6), (1.408, -1.276, -1.6), (1.469, -1.205, -1.6), (1.58, -1.056, -1.6), (1.526, -1.132, -1.6), (0.9768, -1.63, -1.6), (1.344, -1.344, -1.6), (-1.898, -0.09322, -1.6), (-1.9, 3.458e-06, -1.6), (-1.891, 0.1862, -1.6), (-1.891, -0.1862, -1.6), (-1.898, 0.09323, -1.6), (-1.879, -0.2788, -1.6), (-1.843, 0.4617, -1.6), (-1.863, -0.3707, -1.6), (-1.863, 0.3707, -1.6), (-1.843, -0.4617, -1.6), (-1.879, 0.2788, -1.6), (-1.818, -0.5515, -1.6), (-1.789, -0.6401, -1.6), (-1.789, 0.6401, -1.6), (-1.718, -0.8124, -1.6), (-1.718, 0.8124, -1.6), (-1.676, -0.8956, -1.6), (-1.676, 0.8957, -1.6), (-1.755, -0.7271, -1.6), (-1.755, 0.7271, -1.6), (-1.818, 0.5515, -1.6), (0.09323, 1.898, -1.6), (0.3707, 1.863, -1.6), (0.2788, 1.879, -1.6), (0.1862, 1.891, -1.6), (0.6401, 1.789, -1.6), (0.5515, 1.818, -1.6), (0.8957, 1.676, -1.6), (0.8124, 1.718, -1.6), (0.7271, 1.755, -1.6), (0.4617, 1.843, -1.6), (1.056, 1.58, -1.6), (1.205, 1.469, -1.6), (1.276, 1.408, -1.6), (1.132, 1.526, -1.6), (1.408, 1.276, -1.6), (1.469, 1.205, -1.6), (1.58, 1.056, -1.6), (1.526, 1.132, -1.6), (1.344, 1.344, -1.6), (0.9768, 1.63, -1.6), (-1.63, -0.9768, -1.6), (-1.63, 0.9768, -1.6), (-1.526, 1.132, -1.6), (-1.58, -1.056, -1.6), (-1.58, 1.056, -1.6), (-1.526, -1.132, -1.6), (-1.408, -1.276, -1.6), (-1.469, -1.205, -1.6), (-1.408, 1.276, -1.6), (-1.276, -1.408, -1.6), (-1.276, 1.408, -1.6), (-1.344, -1.343, -1.6), (-1.344, 1.344, -1.6), (-1.205, -1.469, -1.6), (-1.469, 1.205, -1.6), (-1.132, -1.526, -1.6), (-1.132, 1.526, -1.6), (-0.8957, 1.676, -1.6), (-0.9768, -1.63, -1.6), (-0.9768, 1.63, -1.6), (-1.056, -1.58, -1.6), (-1.056, 1.58, -1.6), (-0.7271, -1.755, -1.6), (-0.8124, -1.718, -1.6), (-0.7271, 1.755, -1.6), (-0.5515, -1.818, -1.6), (-0.5515, 1.818, -1.6), (-0.6401, -1.789, -1.6), (-0.6401, 1.789, -1.6), (-0.8957, -1.676, -1.6), (-0.8124, 1.718, -1.6), (-0.4617, -1.843, -1.6), (-1.205, 1.469, -1.6), (-0.3707, -1.863, -1.6), (-0.3707, 1.863, -1.6), (-0.1862, -1.891, -1.6), (-0.1862, 1.891, -1.6), (-0.2788, -1.879, -1.6), (-0.2788, 1.879, -1.6), (-2.738e-06, -1.9, -1.6), (-8.049e-07, 1.9, -1.6), (1.676, -0.8957, -1.6), (1.676, 0.8957, -1.6), (1.63, -0.9768, -1.6), (1.63, 0.9768, -1.6), (-0.09323, -1.898, -1.6), (-0.09323, 1.898, -1.6), (1.789, 0.6401, -1.6), (1.755, -0.7271, -1.6), (1.755, 0.7271, -1.6), (1.843, -0.4617, -1.6), (1.818, -0.5515, -1.6), (1.843, 0.4617, -1.6), (1.789, -0.6401, -1.6), (1.818, 0.5515, -1.6), (1.879, -0.2788, -1.6), (1.879, 0.2788, -1.6), (1.9, 0.0, -1.6), (1.898, -0.09322, -1.6), (1.891, -0.1862, -1.6), (1.898, 0.09323, -1.6), (1.863, -0.3707, -1.6), (1.891, 0.1862, -1.6), (1.863, 0.3707, -1.6), (1.718, -0.8124, -1.6), (1.718, 0.8124, -1.6), (-0.4617, 1.843, -1.6)], [], [(26, 0, 1, 2, 3, 73, 75, 80, 77, 88, 82, 87, 85, 89, 92, 90, 95, 33, 34, 35, 36, 37, 38, 41, 39, 40, 42, 44, 43, 47, 46, 45, 52, 49, 48, 51, 50, 104, 98, 96, 102, 100, 138, 107, 111, 109, 121, 114, 119, 117, 115, 137, 123, 127, 125, 136, 130, 133, 132, 14, 20, 15, 18, 32, 21, 23, 31, 25, 28), (73, 3, 4, 5, 0, 26, 27, 24, 30, 22, 29, 16, 17, 19, 12, 13, 131, 128, 129, 135, 124, 126, 122, 134, 116, 118, 112, 113, 120, 108, 110, 106, 139, 99, 101, 97, 103, 93, 70, 71, 68, 69, 72, 65, 66, 67, 63, 64, 62, 60, 59, 61, 58, 57, 56, 55, 54, 53, 94, 91, 105, 83, 84, 86, 81, 78, 76, 79, 74), (0, 6, 7, 1), (1, 7, 8, 2), (2, 8, 9, 3), (3, 9, 10, 4), (4, 10, 11, 5), (5, 11, 6, 0), (9, 8, 7, 6, 258, 261, 263, 257, 264, 253, 255, 248, 250, 266, 243, 245, 197, 198, 196, 195, 199, 193, 192, 194, 191, 200, 187, 188, 189, 185, 186, 190, 182, 183, 184, 181, 241, 247, 237, 239, 235, 267, 227, 229, 225, 231, 218, 220, 222, 217, 233, 211, 213, 209, 215, 203, 205, 202, 177, 175, 179, 173, 180, 166, 168, 170, 162, 164, 161), (258, 6, 11, 10, 9, 161, 160, 163, 165, 167, 169, 171, 172, 178, 174, 176, 201, 204, 206, 208, 207, 212, 210, 214, 216, 221, 219, 230, 224, 223, 228, 226, 232, 234, 238, 236, 246, 240, 140, 143, 142, 141, 149, 145, 144, 148, 147, 146, 158, 150, 153, 151, 152, 159, 154, 155, 157, 156, 244, 242, 265, 249, 254, 252, 251, 262, 256, 260, 259), (12, 19, 17, 16, 29, 22, 30, 24, 27, 26, 28, 25, 31, 23, 21, 32, 18, 15, 20, 14, 132, 133, 130, 136, 125, 127, 123, 137, 115, 117, 119, 114, 121, 109, 111, 107, 138, 100, 102, 96, 98, 104, 50, 51, 48, 49, 52, 45, 46, 47, 43, 44, 42, 40, 39, 41, 38, 37, 36, 35, 34, 33, 95, 90, 92, 89, 85, 87, 82, 88, 77, 80, 75, 73, 74, 79, 76, 78, 81, 86, 84, 83, 105, 91, 94, 53, 54, 55, 56, 57, 58, 61, 59, 60, 62, 64, 63, 67, 66, 65, 72, 69, 68, 71, 70, 93, 103, 97, 101, 99, 139, 106, 110, 108, 120, 113, 112, 118, 116, 134, 122, 126, 124, 135, 129, 128, 131, 13), (261, 258, 259, 260, 256, 262, 251, 252, 254, 249, 265, 242, 244, 156, 157, 155, 154, 159, 152, 151, 153, 150, 158, 146, 147, 148, 144, 145, 149, 141, 142, 143, 140, 240, 246, 236, 238, 234, 232, 226, 228, 223, 224, 230, 219, 221, 216, 214, 210, 212, 207, 208, 206, 204, 201, 176, 174, 178, 172, 171, 169, 167, 165, 163, 160, 161, 164, 162, 170, 168, 166, 180, 173, 179, 175, 177, 202, 205, 203, 215, 209, 213, 211, 233, 217, 222, 220, 218, 231, 225, 229, 227, 267, 235, 239, 237, 247, 241, 181, 184, 183, 182, 190, 186, 185, 189, 188, 187, 200, 191, 194, 192, 193, 199, 195, 196, 198, 197, 245, 243, 266, 250, 248, 255, 253, 264, 257, 263)])
me_cube_003.materials.append(None)
me_cube_003.update()

# ---- objects
ob_cube = bpy.data.objects.new('Cube', me_cube)
ob_m4_screw_50mm = bpy.data.objects.new('M4-Screw-50mm', me_cube_005)
ob_m4_screw_25mm = bpy.data.objects.new('M4-Screw-25mm', me_cube_001)
ob_m4_nut_3_2mm_7mm = bpy.data.objects.new('M4-Nut-3.2mm-7mm', me_cube_007)
ob_m4_nut_3_2mm_7mm_001 = bpy.data.objects.new('M4-Nut-3.2mm-7mm.001', me_cube_002)
ob_m4_nut_3_2mm_7mm_002 = bpy.data.objects.new('M4-Nut-3.2mm-7mm.002', me_cube_003)

# ---- transforms, parenting, visibility, modifiers, constraints
ob_cube.location = (0.0, 0.0, 0.0)
ob_cube.lock_rotations_4d = False
ob_cube.empty_display_type = 'ARROWS'
ob_cube.lineart.crease_threshold = 0.0
ob_m4_screw_50mm.location = (10.0, -10.0, 0.0)
ob_m4_screw_25mm.location = (0.0, -10.0, 0.0)
ob_m4_nut_3_2mm_7mm.location = (0.0, -30.0, 0.0)
ob_m4_nut_3_2mm_7mm_001.location = (10.0, -10.0, 0.0)
ob_m4_nut_3_2mm_7mm_002.location = (0.0, -10.0, 0.0)

# ---- collection membership
col_collection.objects.link(ob_cube)
col_collection.objects.link(ob_m4_screw_50mm)
col_collection.objects.link(ob_m4_screw_25mm)
col_collection.objects.link(ob_m4_nut_3_2mm_7mm)
col_collection.objects.link(ob_m4_nut_3_2mm_7mm_001)
col_collection.objects.link(ob_m4_nut_3_2mm_7mm_002)

# ---- scene / render settings (as saved in the file)
scene.frame_start = 1; scene.frame_end = 250; scene.frame_set(1)
scene.render.engine = 'BLENDER_EEVEE_NEXT'
scene.cycles.sampling_pattern = 'TABULATED_SOBOL'
bpy.context.view_layer.update()

# ---- added for rendering (the .blend has no active camera and no usable light): camera, sun
cam_auto = bpy.data.cameras.new('AutoCamera')
cam_auto.lens = 50.0
cam_auto.sensor_width = 36.0
cam_auto.clip_end = 1022.74
ob_auto_camera = bpy.data.objects.new('AutoCamera', cam_auto)
scene.collection.objects.link(ob_auto_camera)
ob_auto_camera.location = (63.2762, -85.947, 35.621)
ob_auto_camera.rotation_euler = (1.09748, -7.21219e-08, 0.694738)
scene.camera = ob_auto_camera
light_auto_sun = bpy.data.lights.new('AutoSun', 'SUN')
light_auto_sun.energy = 3.0
light_auto_sun.angle = 0.0523599
ob_auto_sun = bpy.data.objects.new('AutoSun', light_auto_sun)
scene.collection.objects.link(ob_auto_sun)
ob_auto_sun.rotation_euler = (0.872665, 0.174533, 0.523599)
bpy.context.view_layer.update()
